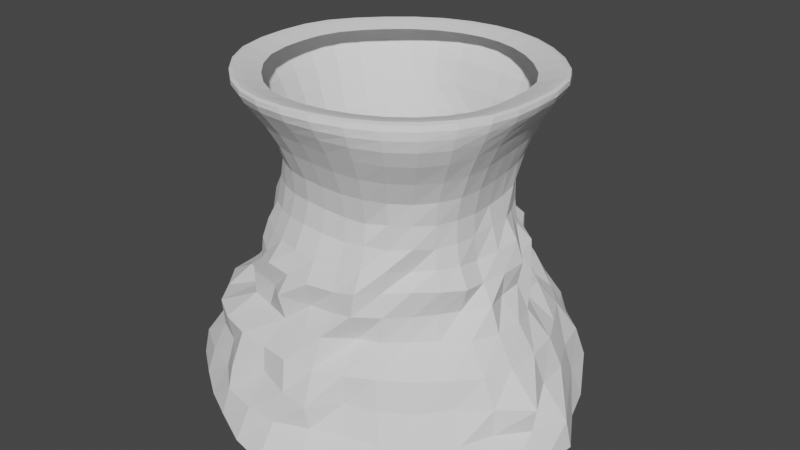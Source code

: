 # Source: Arena_Cliff.blend  (saved by Blender 2.92.15; exported with 4.5.12 LTS)
import bpy
from mathutils import Matrix  # noqa: F401  (used for matrix-valued properties, if any)

bpy.ops.wm.read_factory_settings(use_empty=True)
scene = bpy.context.scene
scene.name = 'Scene'

# ---- collections
col_collection = bpy.data.collections.new('Collection'); scene.collection.children.link(col_collection)

# ---- world
world_world = bpy.data.worlds.new('World'); scene.world = world_world
world_world.use_nodes = True; world_world.node_tree.nodes.clear()
_N = world_world.node_tree.nodes; _L = world_world.node_tree.links
n0 = _N.new('ShaderNodeOutputWorld'); n0.name = 'World Output'; n0.location = (300, 300)
n1 = _N.new('ShaderNodeBackground'); n1.name = 'Background'; n1.location = (10, 300)
n1.inputs[0].default_value = (0.05088, 0.05088, 0.05088, 1.0)
_L.new(n1.outputs[0], n0.inputs[0])
n0.is_active_output = True
world_world.color = (0.05088, 0.05088, 0.05088)
world_world.use_sun_shadow = False
world_world.sun_shadow_jitter_overblur = 0.0

# ---- meshes
me_circle_002 = bpy.data.meshes.new('Circle.002')
me_circle_002.from_pydata([(-0.2816, 117.9, 254.2), (-49.76, 115.6, 253.2), (-92.38, 91.38, 252.4), (-120.2, 49.59, 252.1), (-127.5, 0.415, 252.8), (-115.7, -46.64, 253.2), (-86.21, -85.64, 253.5), (-47.79, -115.6, 253.9), (0.941, -123.4, 253.5), (51.91, -119.5, 252.0), (95.84, -95.19, 250.6), (120.9, -52.35, 251.9), (122.8, -1.268, 254.0), (115.6, 49.85, 253.6), (93.71, 93.4, 252.0), (49.91, 114.0, 252.8), (0.6935, 104.4, 209.4), (-40.64, 97.55, 210.6), (-77.31, 76.16, 210.9), (-101.1, 39.97, 209.4), (-109.4, -1.032, 208.1), (-98.75, -39.85, 207.1), (-74.22, -71.96, 206.8), (-40.05, -95.08, 208.6), (2.159, -102.7, 209.5), (43.64, -99.55, 209.1), (77.98, -77.68, 207.0), (101.9, -44.72, 208.4), (104.3, -1.959, 209.8), (97.68, 41.3, 209.6), (78.33, 78.48, 208.1), (41.78, 98.48, 207.7), (3.15, 100.3, 164.0), (-36.16, 86.72, 169.5), (-71.46, 67.15, 166.3), (-95.46, 35.57, 169.5), (-105.1, -2.978, 163.0), (-99.27, -41.99, 164.4), (-79.89, -76.25, 161.7), (-44.46, -95.67, 164.5), (0.1745, -102.7, 165.6), (43.96, -99.06, 167.1), (78.92, -79.16, 167.0), (98.06, -43.97, 165.1), (103.5, -1.655, 167.2), (94.67, 39.05, 163.6), (68.93, 71.0, 162.9), (39.54, 100.8, 166.6), (3.145, 119.8, 127.3), (-42.37, 94.64, 122.9), (-82.47, 77.72, 124.9), (-99.02, 39.17, 123.3), (-111.5, -2.525, 124.5), (-108.9, -45.55, 124.6), (-88.95, -88.47, 126.8), (-51.28, -118.3, 126.1), (0.1379, -124.1, 125.4), (46.52, -115.9, 129.0), (82.14, -84.05, 129.9), (112.0, -46.76, 126.9), (117.7, -1.107, 124.6), (104.5, 44.07, 121.1), (79.28, 82.85, 123.5), (44.54, 112.8, 122.8), (0.3467, 120.6, 80.64), (-53.28, 118.0, 82.12), (-91.4, 88.64, 80.64), (-115.4, 46.14, 80.81), (-132.3, -1.787, 83.14), (-119.7, -49.43, 80.86), (-90.33, -87.89, 80.79), (-53.53, -116.6, 81.69), (-1.067, -129.6, 82.12), (43.01, -107.0, 80.5), (81.97, -84.84, 82.2), (121.1, -50.9, 82.49), (135.1, -0.9438, 82.64), (110.1, 46.88, 80.45), (85.93, 86.46, 80.25), (45.93, 122.3, 82.53), (-3.724, 146.8, 32.11), (-64.0, 146.2, 31.6), (-115.0, 114.4, 32.04), (-144.3, 58.43, 31.43), (-166.4, -2.656, 31.81), (-160.1, -67.19, 32.45), (-120.8, -113.8, 33.64), (-67.07, -154.9, 30.0), (-2.646, -155.7, 30.98), (50.41, -134.7, 31.9), (108.2, -104.9, 31.16), (154.3, -60.73, 32.05), (164.1, -1.258, 32.28), (146.6, 61.03, 32.82), (108.4, 112.1, 33.07), (65.13, 159.4, 30.38), (0.01552, 182.3, -17.62), (-72.27, 174.3, -19.67), (-135.6, 131.7, -19.58), (-168.2, 69.79, -15.17), (-191.7, 0.13, -20.49), (-173.5, -71.29, -16.28), (-132.3, -130.0, -18.03), (-72.56, -166.2, -18.32), (-1.861, -189.9, -21.91), (69.62, -171.6, -20.21), (129.7, -130.1, -20.33), (178.4, -73.67, -18.83), (196.1, -1.419, -21.23), (164.1, 66.98, -17.68), (127.8, 128.9, -20.5), (69.38, 176.2, -21.81), (2.927, 141.0, 288.3), (0.9394, 136.1, 277.2), (-53.28, 128.0, 276.7), (-51.77, 129.4, 288.1), (-100.0, 98.45, 276.4), (-99.37, 96.75, 288.0), (-132.3, 53.57, 276.4), (-134.1, 52.38, 288.2), (-142.6, 0.7869, 276.9), (-144.9, 2.14, 288.3), (-132.2, -53.82, 277.0), (-136.6, -55.04, 288.5), (-99.72, -99.75, 277.3), (-102.2, -103.1, 288.4), (-54.61, -131.1, 277.2), (-55.89, -134.5, 288.4), (-1.065, -139.2, 276.9), (-3.621, -141.2, 288.2), (54.74, -130.4, 276.4), (52.42, -129.7, 288.0), (103.2, -101.7, 275.9), (102.3, -99.4, 288.1), (133.0, -55.05, 276.4), (134.8, -52.72, 288.3), (139.3, -0.0899, 277.2), (141.6, 0.7252, 288.2), (131.2, 55.18, 276.9), (134.9, 55.55, 288.5), (101.5, 101.4, 276.7), (100.7, 101.9, 288.7), (54.14, 128.5, 277.0), (52.95, 131.8, 288.6), (3.122, 132.1, 288.6), (-47.95, 120.8, 288.4), (-92.52, 89.81, 288.3), (-125.3, 48.54, 288.6), (-135.4, 2.323, 288.6), (-128.0, -51.4, 288.8), (-95.47, -96.58, 288.7), (-52.29, -125.9, 288.7), (-3.938, -131.9, 288.4), (48.37, -120.7, 288.4), (95.18, -92.24, 288.5), (126.0, -48.66, 288.7), (132.1, 0.8029, 288.5), (126.3, 51.78, 288.9), (93.63, 95.05, 289.0), (49.03, 123.3, 288.9), (2.656, 114.9, 284.1), (-41.8, 105.1, 284.0), (-80.6, 78.16, 284.0), (-109.1, 42.21, 284.0), (-117.8, 2.002, 284.0), (-111.3, -44.71, 284.0), (-83.07, -84.01, 284.0), (-45.52, -109.5, 284.0), (-3.476, -114.8, 284.0), (42.04, -105.1, 284.0), (82.74, -80.28, 284.0), (109.5, -42.34, 284.0), (114.9, 0.6707, 284.0), (109.7, 44.98, 284.1), (81.37, 82.66, 284.4), (42.6, 107.2, 284.3), (-25.43, 118.4, 253.9), (-72.41, 106.4, 252.7), (-108.7, 72.02, 252.1), (-126.4, 25.32, 252.4), (-124.0, -23.93, 253.1), (-102.6, -66.99, 253.3), (-68.16, -102.8, 253.7), (-24.38, -121.7, 253.8), (26.71, -123.2, 252.9), (75.47, -110.2, 251.1), (111.4, -75.47, 250.9), (123.8, -27.24, 253.1), (120.2, 24.59, 254.2), (107.3, 73.67, 252.7), (73.77, 106.7, 252.1), (24.96, 116.9, 253.7), (-20.2, 102.5, 209.9), (-60.01, 88.87, 210.9), (-90.48, 59.0, 209.4), (-107.4, 19.54, 208.6), (-106.7, -21.17, 208.2), (-88.19, -57.09, 207.5), (-58.37, -85.21, 207.7), (-19.51, -100.6, 209.4), (23.23, -102.8, 209.2), (61.97, -90.65, 208.0), (92.86, -62.91, 208.3), (105.1, -23.99, 209.2), (101.9, 19.94, 209.8), (90.79, 61.87, 209.9), (62.05, 91.45, 209.0), (21.44, 103.2, 208.7), (86.32, 86.21, 231.6), (45.85, 105.5, 231.9), (-43.25, -104.6, 233.0), (1.705, -112.4, 233.4), (-0.1879, 110.0, 233.1), (-45.6, 107.0, 233.4), (47.52, -108.9, 231.7), (-84.84, 84.01, 232.8), (86.45, -85.89, 230.1), (-110.4, 45.0, 232.0), (110.8, -48.32, 231.4), (-117.5, -0.1102, 231.9), (112.6, -1.737, 233.8), (-106.0, -42.54, 231.7), (105.7, 45.46, 233.4), (-78.65, -77.31, 231.8), (-15.88, 94.28, 166.7), (-52.21, 75.09, 164.2), (-80.87, 51.32, 163.8), (-103.3, 16.11, 167.6), (-109.8, -22.93, 167.8), (-94.72, -62.74, 166.4), (-62.44, -87.51, 162.6), (-22.37, -101.5, 166.4), (22.92, -99.7, 163.4), (60.91, -88.55, 164.1), (89.05, -61.57, 163.9), (100.7, -23.31, 164.9), (102.7, 19.97, 165.8), (86.48, 57.13, 165.7), (55.39, 87.11, 164.5), (22.17, 103.8, 164.8), (-108.0, -2.216, 187.0), (-98.54, -40.48, 186.2), (99.34, -1.843, 185.0), (95.6, 39.51, 188.0), (-76.59, -73.59, 185.5), (71.33, 72.6, 185.1), (-41.18, -91.69, 185.7), (39.44, 95.66, 185.1), (1.5, -99.38, 187.5), (1.775, 101.5, 187.4), (-36.03, 88.32, 187.8), (40.45, -93.48, 184.0), (-71.27, 68.64, 186.6), (76.75, -77.04, 187.2), (-93.68, 35.5, 185.5), (97.14, -43.57, 186.4), (-19.9, 103.2, 122.5), (-65.06, 89.47, 125.5), (-95.49, 61.75, 126.0), (-108.2, 18.37, 123.7), (-114.2, -24.27, 125.9), (-97.58, -66.14, 124.2), (-71.79, -100.7, 123.6), (-26.97, -119.4, 123.1), (23.97, -116.2, 123.4), (60.47, -97.43, 127.1), (99.76, -66.13, 129.0), (112.7, -24.47, 124.6), (119.8, 23.68, 126.3), (99.85, 66.98, 125.1), (66.01, 105.0, 126.7), (25.51, 116.7, 123.4), (44.99, -105.5, 146.2), (74.55, -77.0, 143.7), (-73.66, 69.7, 144.0), (-97.84, 37.3, 147.5), (102.3, -44.94, 145.5), (-110.0, -3.039, 144.4), (110.0, -1.354, 145.0), (-105.3, -45.01, 146.6), (100.6, 41.91, 142.7), (-85.93, -82.93, 144.8), (73.09, 75.76, 142.6), (-47.99, -104.6, 143.4), (41.05, 102.9, 140.8), (-1.02, -112.3, 144.1), (3.79, 109.2, 145.9), (-35.95, 88.13, 145.0), (-24.79, 119.8, 81.23), (-80.25, 111.0, 83.09), (-108.5, 70.91, 81.06), (-126.7, 23.97, 81.8), (-126.3, -25.89, 81.25), (-117.7, -79.01, 84.34), (-77.57, -110.8, 82.98), (-26.53, -124.8, 81.64), (20.55, -130.7, 84.27), (64.22, -102.8, 83.04), (99.44, -66.72, 81.01), (132.4, -27.14, 82.48), (126.5, 25.03, 81.57), (106.9, 70.97, 81.86), (74.61, 114.4, 83.58), (25.2, 120.0, 81.0), (81.61, 83.88, 102.6), (44.77, 119.0, 104.8), (-48.82, -113.8, 102.3), (-2.069, -117.2, 100.9), (-1.746, 120.9, 104.7), (-43.98, 105.1, 102.8), (44.32, -118.0, 107.7), (-77.87, 76.98, 100.1), (80.69, -80.79, 104.4), (-104.8, 41.96, 102.0), (103.7, -44.5, 102.2), (-126.4, -2.052, 106.9), (115.9, -0.9068, 102.8), (-107.4, -45.38, 101.9), (114.8, 47.31, 103.4), (-91.5, -89.09, 105.0), (-35.89, 155.1, 30.46), (-96.47, 134.9, 31.82), (-147.9, 96.58, 29.11), (-158.4, 28.8, 31.43), (-173.1, -36.53, 31.36), (-143.1, -92.66, 33.45), (-94.28, -127.5, 33.61), (-36.43, -144.8, 32.73), (26.46, -159.3, 29.37), (78.68, -125.2, 30.67), (128.7, -81.35, 32.52), (180.5, -35.87, 29.67), (161.8, 30.58, 32.64), (138.0, 94.57, 31.16), (90.11, 143.2, 30.97), (31.21, 160.0, 30.44), (152.8, -1.142, 57.19), (135.3, 57.63, 57.24), (-159.2, -63.96, 58.02), (-124.1, -113.7, 58.24), (100.1, 107.5, 57.74), (-67.83, -139.6, 57.81), (52.49, 141.9, 57.65), (-8.333, -146.7, 57.43), (-6.957, 148.4, 57.35), (-66.78, 139.0, 56.88), (46.88, -133.1, 57.47), (-115.8, 109.1, 56.71), (98.57, -102.4, 57.88), (-142.0, 55.64, 55.52), (140.5, -58.79, 56.99), (-167.7, -2.552, 57.87), (-36.17, 179.0, -17.79), (-108.2, 161.8, -22.44), (-159.9, 105.3, -19.98), (-194.5, 39.89, -21.59), (-190.4, -38.72, -20.73), (-162.9, -106.9, -19.64), (-102.0, -151.1, -17.76), (-36.1, -182.9, -20.84), (36.27, -181.1, -19.26), (93.31, -146.0, -16.99), (158.7, -103.5, -20.38), (192.9, -39.14, -20.0), (175.4, 33.92, -17.03), (145.4, 96.8, -17.99), (95.1, 148.8, -18.12), (35.0, 187.6, -21.5), (-122.3, 118.3, 8.022), (-166.1, 67.95, 4.279), (119.2, -117.1, 4.434), (155.8, -63.71, 8.139), (-171.9, -1.545, 8.236), (190.1, -1.414, 3.538), (-174.0, -71.9, 6.183), (154.2, 63.12, 8.325), (-128.1, -123.8, 7.408), (116.9, 117.3, 7.522), (-70.76, -157.9, 4.919), (69.49, 169.4, 3.017), (-4.244, -167.4, 5.647), (0.1653, 166.3, 5.602), (-73.33, 165.0, 4.003), (58.88, -143.6, 7.931), (-52.95, 130.1, 283.8), (-24.46, 137.9, 288.2), (2.029, 140.6, 284.0), (-26.53, 134.4, 277.0), (-100.6, 98.43, 283.6), (-76.81, 115.3, 288.0), (-78.02, 115.7, 276.5), (-134.5, 53.41, 283.7), (-119.2, 75.42, 288.1), (-118.6, 77.39, 276.3), (-145.4, 1.451, 284.0), (-142.2, 28.25, 288.3), (-140.1, 27.86, 276.6), (-136.1, -55.19, 284.0), (-143.6, -26.47, 288.4), (-140.2, -26.97, 277.0), (-102.4, -102.9, 284.1), (-122.0, -80.8, 288.5), (-118.2, -78.21, 277.1), (-55.95, -134.4, 284.1), (-79.86, -121.6, 288.4), (-78.38, -118.0, 277.3), (-2.47, -141.9, 283.9), (-30.48, -140.7, 288.3), (-28.6, -137.8, 277.1), (53.93, -131.2, 283.6), (24.46, -137.6, 288.1), (27.1, -137.0, 276.7), (103.5, -101.2, 283.5), (78.76, -116.9, 288.1), (80.61, -118.6, 276.1), (135.2, -54.23, 283.8), (121.7, -77.51, 288.2), (121.0, -80.08, 276.0), (142.3, 0.4049, 284.0), (140.5, -26.49, 288.3), (138.4, -28.07, 276.9), (134.7, 55.94, 284.0), (140.7, 28.51, 288.3), (137.4, 28.02, 277.1), (102.0, 102.6, 284.1), (120.9, 80.36, 288.6), (119.1, 80.17, 276.8), (54.04, 131.7, 284.2), (77.41, 119.2, 288.6), (79.23, 117.6, 276.8), (28.45, 139.0, 288.4), (27.92, 134.3, 277.2), (0.1282, 127.5, 268.2), (52.77, 122.2, 267.3), (-52.31, 122.9, 267.2), (-97.45, 96.21, 266.5), (-127.6, 52.42, 266.4), (-136.4, 0.5633, 267.2), (-125.0, -50.73, 267.6), (-93.88, -93.68, 268.0), (-51.79, -124.8, 267.9), (0.05801, -132.8, 267.5), (54.29, -126.8, 266.5), (101.2, -100.3, 265.5), (128.3, -54.59, 266.4), (132.3, -0.6813, 267.9), (124.5, 53.16, 267.5), (98.82, 98.47, 266.6), (-22.38, 129.0, 288.5), (-71.38, 107.3, 288.3), (-111.2, 69.86, 288.4), (-132.8, 26.41, 288.6), (-134.4, -24.47, 288.7), (-114.2, -75.64, 288.8), (-74.57, -113.9, 288.7), (-28.79, -131.5, 288.6), (22.21, -128.3, 288.4), (73.05, -108.7, 288.4), (113.6, -71.76, 288.6), (131.1, -24.38, 288.5), (131.5, 26.61, 288.6), (112.9, 74.91, 289.0), (71.71, 111.4, 289.0), (26.58, 130.2, 288.7), (50.63, -126.2, 289.3), (99.52, -96.46, 289.5), (97.92, 99.35, 290.0), (51.3, 128.8, 289.8), (-96.69, 93.91, 289.2), (-130.9, 50.78, 289.5), (-54.62, -131.6, 289.6), (-4.027, -137.8, 289.4), (3.227, 138.0, 289.5), (-50.14, 126.2, 289.3), (138.1, 0.83, 289.4), (131.9, 54.13, 289.8), (-133.7, -53.72, 289.8), (-99.74, -100.9, 289.7), (131.7, -50.92, 289.6), (-141.4, 2.389, 289.6), (-19.54, 112.3, 284.1), (-62.2, 93.38, 284.0), (-96.86, 60.78, 284.0), (-115.6, 22.95, 284.0), (-116.9, -21.29, 284.0), (-99.34, -65.79, 284.0), (-64.9, -99.04, 284.0), (-25.09, -114.5, 284.0), (19.28, -111.7, 284.0), (63.5, -94.61, 284.0), (98.7, -62.44, 284.0), (114.0, -21.22, 284.0), (114.4, 23.1, 284.1), (98.09, 65.11, 284.3), (62.32, 96.9, 284.4), (23.07, 113.2, 284.2), (-86.95, 84.36, 286.4), (-117.7, 45.58, 286.5), (89.36, -86.65, 286.5), (118.3, -45.7, 286.6), (-127.1, 2.173, 286.6), (124.1, 0.7411, 286.5), (-120.2, -48.27, 286.7), (118.5, 48.6, 286.8), (-89.67, -90.7, 286.6), (87.9, 89.26, 286.9), (-49.12, -118.3, 286.6), (46.02, 115.8, 286.8), (-3.722, -123.9, 286.5), (2.904, 124.0, 286.6), (-45.08, 113.5, 286.4), (45.41, -113.4, 286.4), (-26.51, 127.1, 267.8), (67.95, 98.55, 231.5), (-21.59, -110.5, 233.5), (-23.24, 110.1, 233.4), (22.92, 108.8, 232.6), (25.07, -112.5, 232.7), (-66.47, 98.1, 233.2), (68.22, -99.75, 230.6), (-99.73, 65.88, 232.4), (101.3, -68.58, 230.4), (-116.3, 22.63, 231.9), (113.8, -25.62, 232.7), (-114.0, -22.15, 231.8), (110.0, 22.09, 234.0), (-93.75, -60.68, 231.7), (98.47, 67.72, 232.4), (-62.04, -92.78, 232.4), (-103.5, -21.16, 184.4), (98.06, 19.06, 185.8), (-88.72, -58.17, 185.2), (85.88, 57.33, 186.6), (-59.93, -84.56, 185.6), (57.4, 87.39, 187.2), (-19.59, -97.78, 188.1), (-17.32, 95.14, 186.4), (21.34, 102.3, 187.7), (22.83, -98.1, 186.0), (-55.93, 80.92, 189.3), (60.6, -88.83, 187.7), (-84.81, 54.23, 188.0), (89.35, -61.18, 185.5), (-104.2, 17.2, 188.2), (100.0, -23.0, 185.2), (64.11, -96.18, 148.4), (-85.54, 54.1, 143.0), (92.36, -63.54, 146.5), (-107.5, 17.29, 148.6), (103.4, -23.15, 142.1), (-111.3, -23.62, 146.1), (113.4, 22.09, 147.2), (-97.27, -65.11, 145.1), (87.13, 59.0, 141.9), (-67.35, -94.7, 143.0), (58.48, 90.88, 141.1), (-24.31, -111.6, 144.7), (-15.83, 100.6, 147.0), (22.17, 113.8, 146.5), (23.67, -110.3, 144.6), (-60.05, 83.3, 148.3), (65.66, 104.6, 104.0), (-29.28, -130.1, 106.5), (-23.64, 115.6, 104.5), (24.38, 124.5, 104.9), (23.35, -116.9, 103.1), (-62.2, 89.47, 100.2), (64.54, -100.1, 106.0), (-100.9, 66.01, 104.3), (93.68, -63.39, 104.0), (-117.2, 21.58, 106.1), (123.5, -26.4, 107.1), (-112.9, -23.8, 102.6), (115.4, 23.36, 103.2), (-105.9, -69.03, 104.6), (97.51, 66.9, 103.1), (-77.07, -112.4, 107.9), (148.9, 29.65, 57.55), (-141.2, -88.85, 57.47), (120.8, 84.51, 57.74), (-98.12, -130.3, 58.25), (78.55, 129.2, 58.03), (-37.03, -142.5, 57.04), (-36.99, 141.8, 56.41), (23.59, 145.5, 57.1), (19.65, -140.7, 57.07), (-92.35, 125.9, 56.57), (72.69, -119.3, 57.68), (-131.1, 83.96, 56.05), (120.4, -80.81, 57.04), (-152.5, 27.07, 55.92), (150.3, -31.42, 56.95), (-162.7, -33.01, 57.31), (-144.1, 94.1, 7.681), (141.8, -91.28, 5.961), (-173.2, 33.24, 5.67), (176.9, -35.6, 6.674), (-184.4, -37.85, 5.347), (170.3, 32.68, 6.742), (-160.2, -102.9, 5.276), (146.2, 98.74, 4.657), (-95.69, -135.9, 8.75), (96.63, 148.0, 4.484), (-36.73, -165.3, 4.803), (-37.32, 169.2, 4.038), (32.16, 162.1, 6.483), (29.1, -156.7, 7.819), (-103.8, 149.1, 4.239), (89.55, -135.6, 5.167), (-111.4, -73.33, 267.8), (-26.76, -131.2, 267.8), (27.43, -131.7, 267.1), (79.46, -116.3, 265.8), (117.8, -79.2, 265.7), (132.4, -28.06, 267.3), (130.0, 26.65, 267.9), (-133.3, -25.76, 267.5), (77.58, 113.2, 266.8), (-74.08, -111.6, 268.0), (114.4, 77.82, 267.0), (-76.26, 112.3, 266.8), (-114.9, 75.86, 266.4), (26.71, 126.3, 267.9), (-134.6, 26.98, 266.8), (-25.66, 138.0, 283.9), (-78.06, 116.6, 283.7), (-120.0, 77.03, 283.6), (-142.7, 28.3, 283.8), (-143.6, -27.08, 284.0), (-121.8, -80.66, 284.1), (-80.2, -121.3, 284.1), (-29.93, -140.9, 284.0), (25.9, -138.8, 283.8), (80.21, -118.7, 283.5), (122.3, -79.3, 283.6), (141.1, -27.43, 283.9), (140.9, 28.62, 284.0), (121.3, 80.99, 284.1), (78.99, 119.6, 284.2), (28.5, 138.6, 284.1), (76.41, -113.6, 289.4), (75.03, 116.4, 289.9), (-116.2, 73.07, 289.3), (-30.03, -137.4, 289.5), (-23.43, 134.8, 289.4), (137.5, 27.82, 289.6), (27.79, 136.0, 289.7), (-119.3, -79.02, 289.7), (118.7, -75.06, 289.6), (-138.8, 27.6, 289.6), (23.31, -134.1, 289.3), (118.0, 78.31, 290.0), (-74.61, 112.2, 289.2), (-77.91, -119.0, 289.7), (137.1, -25.52, 289.5), (-140.4, -25.6, 289.7), (-104.5, 65.61, 286.5), (106.6, -67.4, 286.6), (-124.8, 24.79, 286.6), (123.1, -22.9, 286.5), (-126.2, -22.98, 286.6), (123.5, 24.97, 286.6), (-107.3, -71.04, 286.7), (106.0, 70.33, 286.9), (-70.05, -106.9, 286.6), (67.32, 104.6, 286.9), (-27.06, -123.6, 286.5), (-21.05, 121.2, 286.5), (24.94, 122.3, 286.7), (20.84, -120.5, 286.4), (-67.09, 100.8, 286.4), (68.59, -102.1, 286.5)], [], [(114, 387, 512, 434), (387, 113, 432, 512), (512, 432, 0, 176), (434, 512, 176, 1), (15, 190, 513, 209), (190, 14, 208, 513), (513, 208, 30, 206), (209, 513, 206, 31), (8, 183, 514, 211), (183, 7, 210, 514), (514, 210, 23, 199), (211, 514, 199, 24), (1, 176, 515, 213), (176, 0, 212, 515), (515, 212, 16, 192), (213, 515, 192, 17), (0, 191, 516, 212), (191, 15, 209, 516), (516, 209, 31, 207), (212, 516, 207, 16), (9, 184, 517, 214), (184, 8, 211, 517), (517, 211, 24, 200), (214, 517, 200, 25), (2, 177, 518, 215), (177, 1, 213, 518), (518, 213, 17, 193), (215, 518, 193, 18), (10, 185, 519, 216), (185, 9, 214, 519), (519, 214, 25, 201), (216, 519, 201, 26), (3, 178, 520, 217), (178, 2, 215, 520), (520, 215, 18, 194), (217, 520, 194, 19), (11, 186, 521, 218), (186, 10, 216, 521), (521, 216, 26, 202), (218, 521, 202, 27), (4, 179, 522, 219), (179, 3, 217, 522), (522, 217, 19, 195), (219, 522, 195, 20), (12, 187, 523, 220), (187, 11, 218, 523), (523, 218, 27, 203), (220, 523, 203, 28), (5, 180, 524, 221), (180, 4, 219, 524), (524, 219, 20, 196), (221, 524, 196, 21), (13, 188, 525, 222), (188, 12, 220, 525), (525, 220, 28, 204), (222, 525, 204, 29), (6, 181, 526, 223), (181, 5, 221, 526), (526, 221, 21, 197), (223, 526, 197, 22), (14, 189, 527, 208), (189, 13, 222, 527), (527, 222, 29, 205), (208, 527, 205, 30), (7, 182, 528, 210), (182, 6, 223, 528), (528, 223, 22, 198), (210, 528, 198, 23), (21, 196, 529, 241), (196, 20, 240, 529), (529, 240, 36, 228), (241, 529, 228, 37), (29, 204, 530, 243), (204, 28, 242, 530), (530, 242, 44, 236), (243, 530, 236, 45), (22, 197, 531, 244), (197, 21, 241, 531), (531, 241, 37, 229), (244, 531, 229, 38), (30, 205, 532, 245), (205, 29, 243, 532), (532, 243, 45, 237), (245, 532, 237, 46), (23, 198, 533, 246), (198, 22, 244, 533), (533, 244, 38, 230), (246, 533, 230, 39), (31, 206, 534, 247), (206, 30, 245, 534), (534, 245, 46, 238), (247, 534, 238, 47), (24, 199, 535, 248), (199, 23, 246, 535), (535, 246, 39, 231), (248, 535, 231, 40), (17, 192, 536, 250), (192, 16, 249, 536), (536, 249, 32, 224), (250, 536, 224, 33), (16, 207, 537, 249), (207, 31, 247, 537), (537, 247, 47, 239), (249, 537, 239, 32), (25, 200, 538, 251), (200, 24, 248, 538), (538, 248, 40, 232), (251, 538, 232, 41), (18, 193, 539, 252), (193, 17, 250, 539), (539, 250, 33, 225), (252, 539, 225, 34), (26, 201, 540, 253), (201, 25, 251, 540), (540, 251, 41, 233), (253, 540, 233, 42), (19, 194, 541, 254), (194, 18, 252, 541), (541, 252, 34, 226), (254, 541, 226, 35), (27, 202, 542, 255), (202, 26, 253, 542), (542, 253, 42, 234), (255, 542, 234, 43), (20, 195, 543, 240), (195, 19, 254, 543), (543, 254, 35, 227), (240, 543, 227, 36), (28, 203, 544, 242), (203, 27, 255, 544), (544, 255, 43, 235), (242, 544, 235, 44), (42, 233, 545, 273), (233, 41, 272, 545), (545, 272, 57, 265), (273, 545, 265, 58), (35, 226, 546, 275), (226, 34, 274, 546), (546, 274, 50, 258), (275, 546, 258, 51), (43, 234, 547, 276), (234, 42, 273, 547), (547, 273, 58, 266), (276, 547, 266, 59), (36, 227, 548, 277), (227, 35, 275, 548), (548, 275, 51, 259), (277, 548, 259, 52), (44, 235, 549, 278), (235, 43, 276, 549), (549, 276, 59, 267), (278, 549, 267, 60), (37, 228, 550, 279), (228, 36, 277, 550), (550, 277, 52, 260), (279, 550, 260, 53), (45, 236, 551, 280), (236, 44, 278, 551), (551, 278, 60, 268), (280, 551, 268, 61), (38, 229, 552, 281), (229, 37, 279, 552), (552, 279, 53, 261), (281, 552, 261, 54), (46, 237, 553, 282), (237, 45, 280, 553), (553, 280, 61, 269), (282, 553, 269, 62), (39, 230, 554, 283), (230, 38, 281, 554), (554, 281, 54, 262), (283, 554, 262, 55), (47, 238, 555, 284), (238, 46, 282, 555), (555, 282, 62, 270), (284, 555, 270, 63), (40, 231, 556, 285), (231, 39, 283, 556), (556, 283, 55, 263), (285, 556, 263, 56), (33, 224, 557, 287), (224, 32, 286, 557), (557, 286, 48, 256), (287, 557, 256, 49), (32, 239, 558, 286), (239, 47, 284, 558), (558, 284, 63, 271), (286, 558, 271, 48), (41, 232, 559, 272), (232, 40, 285, 559), (559, 285, 56, 264), (272, 559, 264, 57), (34, 225, 560, 274), (225, 33, 287, 560), (560, 287, 49, 257), (274, 560, 257, 50), (63, 270, 561, 305), (270, 62, 304, 561), (561, 304, 78, 302), (305, 561, 302, 79), (56, 263, 562, 307), (263, 55, 306, 562), (562, 306, 71, 295), (307, 562, 295, 72), (49, 256, 563, 309), (256, 48, 308, 563), (563, 308, 64, 288), (309, 563, 288, 65), (48, 271, 564, 308), (271, 63, 305, 564), (564, 305, 79, 303), (308, 564, 303, 64), (57, 264, 565, 310), (264, 56, 307, 565), (565, 307, 72, 296), (310, 565, 296, 73), (50, 257, 566, 311), (257, 49, 309, 566), (566, 309, 65, 289), (311, 566, 289, 66), (58, 265, 567, 312), (265, 57, 310, 567), (567, 310, 73, 297), (312, 567, 297, 74), (51, 258, 568, 313), (258, 50, 311, 568), (568, 311, 66, 290), (313, 568, 290, 67), (59, 266, 569, 314), (266, 58, 312, 569), (569, 312, 74, 298), (314, 569, 298, 75), (52, 259, 570, 315), (259, 51, 313, 570), (570, 313, 67, 291), (315, 570, 291, 68), (60, 267, 571, 316), (267, 59, 314, 571), (571, 314, 75, 299), (316, 571, 299, 76), (53, 260, 572, 317), (260, 52, 315, 572), (572, 315, 68, 292), (317, 572, 292, 69), (61, 268, 573, 318), (268, 60, 316, 573), (573, 316, 76, 300), (318, 573, 300, 77), (54, 261, 574, 319), (261, 53, 317, 574), (574, 317, 69, 293), (319, 574, 293, 70), (62, 269, 575, 304), (269, 61, 318, 575), (575, 318, 77, 301), (304, 575, 301, 78), (55, 262, 576, 306), (262, 54, 319, 576), (576, 319, 70, 294), (306, 576, 294, 71), (77, 300, 577, 337), (300, 76, 336, 577), (577, 336, 92, 332), (337, 577, 332, 93), (70, 293, 578, 339), (293, 69, 338, 578), (578, 338, 85, 325), (339, 578, 325, 86), (78, 301, 579, 340), (301, 77, 337, 579), (579, 337, 93, 333), (340, 579, 333, 94), (71, 294, 580, 341), (294, 70, 339, 580), (580, 339, 86, 326), (341, 580, 326, 87), (79, 302, 581, 342), (302, 78, 340, 581), (581, 340, 94, 334), (342, 581, 334, 95), (72, 295, 582, 343), (295, 71, 341, 582), (582, 341, 87, 327), (343, 582, 327, 88), (65, 288, 583, 345), (288, 64, 344, 583), (583, 344, 80, 320), (345, 583, 320, 81), (64, 303, 584, 344), (303, 79, 342, 584), (584, 342, 95, 335), (344, 584, 335, 80), (73, 296, 585, 346), (296, 72, 343, 585), (585, 343, 88, 328), (346, 585, 328, 89), (66, 289, 586, 347), (289, 65, 345, 586), (586, 345, 81, 321), (347, 586, 321, 82), (74, 297, 587, 348), (297, 73, 346, 587), (587, 346, 89, 329), (348, 587, 329, 90), (67, 290, 588, 349), (290, 66, 347, 588), (588, 347, 82, 322), (349, 588, 322, 83), (75, 298, 589, 350), (298, 74, 348, 589), (589, 348, 90, 330), (350, 589, 330, 91), (68, 291, 590, 351), (291, 67, 349, 590), (590, 349, 83, 323), (351, 590, 323, 84), (76, 299, 591, 336), (299, 75, 350, 591), (591, 350, 91, 331), (336, 591, 331, 92), (69, 292, 592, 338), (292, 68, 351, 592), (592, 351, 84, 324), (338, 592, 324, 85), (83, 322, 593, 369), (322, 82, 368, 593), (593, 368, 98, 354), (369, 593, 354, 99), (91, 330, 594, 371), (330, 90, 370, 594), (594, 370, 106, 362), (371, 594, 362, 107), (84, 323, 595, 372), (323, 83, 369, 595), (595, 369, 99, 355), (372, 595, 355, 100), (92, 331, 596, 373), (331, 91, 371, 596), (596, 371, 107, 363), (373, 596, 363, 108), (85, 324, 597, 374), (324, 84, 372, 597), (597, 372, 100, 356), (374, 597, 356, 101), (93, 332, 598, 375), (332, 92, 373, 598), (598, 373, 108, 364), (375, 598, 364, 109), (86, 325, 599, 376), (325, 85, 374, 599), (599, 374, 101, 357), (376, 599, 357, 102), (94, 333, 600, 377), (333, 93, 375, 600), (600, 375, 109, 365), (377, 600, 365, 110), (87, 326, 601, 378), (326, 86, 376, 601), (601, 376, 102, 358), (378, 601, 358, 103), (95, 334, 602, 379), (334, 94, 377, 602), (602, 377, 110, 366), (379, 602, 366, 111), (88, 327, 603, 380), (327, 87, 378, 603), (603, 378, 103, 359), (380, 603, 359, 104), (81, 320, 604, 382), (320, 80, 381, 604), (604, 381, 96, 352), (382, 604, 352, 97), (80, 335, 605, 381), (335, 95, 379, 605), (605, 379, 111, 367), (381, 605, 367, 96), (89, 328, 606, 383), (328, 88, 380, 606), (606, 380, 104, 360), (383, 606, 360, 105), (82, 321, 607, 368), (321, 81, 382, 607), (607, 382, 97, 353), (368, 607, 353, 98), (90, 329, 608, 370), (329, 89, 383, 608), (608, 383, 105, 361), (370, 608, 361, 106), (124, 402, 609, 439), (402, 122, 438, 609), (609, 438, 5, 181), (439, 609, 181, 6), (128, 408, 610, 441), (408, 126, 440, 610), (610, 440, 7, 183), (441, 610, 183, 8), (130, 411, 611, 442), (411, 128, 441, 611), (611, 441, 8, 184), (442, 611, 184, 9), (132, 414, 612, 443), (414, 130, 442, 612), (612, 442, 9, 185), (443, 612, 185, 10), (134, 417, 613, 444), (417, 132, 443, 613), (613, 443, 10, 186), (444, 613, 186, 11), (136, 420, 614, 445), (420, 134, 444, 614), (614, 444, 11, 187), (445, 614, 187, 12), (138, 423, 615, 446), (423, 136, 445, 615), (615, 445, 12, 188), (446, 615, 188, 13), (122, 399, 616, 438), (399, 120, 437, 616), (616, 437, 4, 180), (438, 616, 180, 5), (142, 429, 617, 433), (429, 140, 447, 617), (617, 447, 14, 190), (433, 617, 190, 15), (126, 405, 618, 440), (405, 124, 439, 618), (618, 439, 6, 182), (440, 618, 182, 7), (140, 426, 619, 447), (426, 138, 446, 619), (619, 446, 13, 189), (447, 619, 189, 14), (116, 390, 620, 435), (390, 114, 434, 620), (620, 434, 1, 177), (435, 620, 177, 2), (118, 393, 621, 436), (393, 116, 435, 621), (621, 435, 2, 178), (436, 621, 178, 3), (113, 431, 622, 432), (431, 142, 433, 622), (622, 433, 15, 191), (432, 622, 191, 0), (120, 396, 623, 437), (396, 118, 436, 623), (623, 436, 3, 179), (437, 623, 179, 4), (115, 385, 624, 384), (385, 112, 386, 624), (624, 386, 113, 387), (384, 624, 387, 114), (117, 389, 625, 388), (389, 115, 384, 625), (625, 384, 114, 390), (388, 625, 390, 116), (119, 392, 626, 391), (392, 117, 388, 626), (626, 388, 116, 393), (391, 626, 393, 118), (121, 395, 627, 394), (395, 119, 391, 627), (627, 391, 118, 396), (394, 627, 396, 120), (123, 398, 628, 397), (398, 121, 394, 628), (628, 394, 120, 399), (397, 628, 399, 122), (125, 401, 629, 400), (401, 123, 397, 629), (629, 397, 122, 402), (400, 629, 402, 124), (127, 404, 630, 403), (404, 125, 400, 630), (630, 400, 124, 405), (403, 630, 405, 126), (129, 407, 631, 406), (407, 127, 403, 631), (631, 403, 126, 408), (406, 631, 408, 128), (131, 410, 632, 409), (410, 129, 406, 632), (632, 406, 128, 411), (409, 632, 411, 130), (133, 413, 633, 412), (413, 131, 409, 633), (633, 409, 130, 414), (412, 633, 414, 132), (135, 416, 634, 415), (416, 133, 412, 634), (634, 412, 132, 417), (415, 634, 417, 134), (137, 419, 635, 418), (419, 135, 415, 635), (635, 415, 134, 420), (418, 635, 420, 136), (139, 422, 636, 421), (422, 137, 418, 636), (636, 418, 136, 423), (421, 636, 423, 138), (141, 425, 637, 424), (425, 139, 421, 637), (637, 421, 138, 426), (424, 637, 426, 140), (143, 428, 638, 427), (428, 141, 424, 638), (638, 424, 140, 429), (427, 638, 429, 142), (112, 430, 639, 386), (430, 143, 427, 639), (639, 427, 142, 431), (386, 639, 431, 113), (131, 413, 640, 464), (413, 133, 465, 640), (640, 465, 154, 457), (464, 640, 457, 153), (141, 428, 641, 466), (428, 143, 467, 641), (641, 467, 159, 462), (466, 641, 462, 158), (117, 392, 642, 468), (392, 119, 469, 642), (642, 469, 147, 450), (468, 642, 450, 146), (127, 407, 643, 470), (407, 129, 471, 643), (643, 471, 152, 455), (470, 643, 455, 151), (112, 385, 644, 472), (385, 115, 473, 644), (644, 473, 145, 448), (472, 644, 448, 144), (137, 422, 645, 474), (422, 139, 475, 645), (645, 475, 157, 460), (474, 645, 460, 156), (143, 430, 646, 467), (430, 112, 472, 646), (646, 472, 144, 463), (467, 646, 463, 159), (123, 401, 647, 476), (401, 125, 477, 647), (647, 477, 150, 453), (476, 647, 453, 149), (133, 416, 648, 465), (416, 135, 478, 648), (648, 478, 155, 458), (465, 648, 458, 154), (119, 395, 649, 469), (395, 121, 479, 649), (649, 479, 148, 451), (469, 649, 451, 147), (129, 410, 650, 471), (410, 131, 464, 650), (650, 464, 153, 456), (471, 650, 456, 152), (139, 425, 651, 475), (425, 141, 466, 651), (651, 466, 158, 461), (475, 651, 461, 157), (115, 389, 652, 473), (389, 117, 468, 652), (652, 468, 146, 449), (473, 652, 449, 145), (125, 404, 653, 477), (404, 127, 470, 653), (653, 470, 151, 454), (477, 653, 454, 150), (135, 419, 654, 478), (419, 137, 474, 654), (654, 474, 156, 459), (478, 654, 459, 155), (121, 398, 655, 479), (398, 123, 476, 655), (655, 476, 149, 452), (479, 655, 452, 148), (146, 450, 656, 496), (450, 147, 497, 656), (656, 497, 163, 482), (496, 656, 482, 162), (154, 458, 657, 498), (458, 155, 499, 657), (657, 499, 171, 490), (498, 657, 490, 170), (147, 451, 658, 497), (451, 148, 500, 658), (658, 500, 164, 483), (497, 658, 483, 163), (155, 459, 659, 499), (459, 156, 501, 659), (659, 501, 172, 491), (499, 659, 491, 171), (148, 452, 660, 500), (452, 149, 502, 660), (660, 502, 165, 484), (500, 660, 484, 164), (156, 460, 661, 501), (460, 157, 503, 661), (661, 503, 173, 492), (501, 661, 492, 172), (149, 453, 662, 502), (453, 150, 504, 662), (662, 504, 166, 485), (502, 662, 485, 165), (157, 461, 663, 503), (461, 158, 505, 663), (663, 505, 174, 493), (503, 663, 493, 173), (150, 454, 664, 504), (454, 151, 506, 664), (664, 506, 167, 486), (504, 664, 486, 166), (158, 462, 665, 505), (462, 159, 507, 665), (665, 507, 175, 494), (505, 665, 494, 174), (151, 455, 666, 506), (455, 152, 508, 666), (666, 508, 168, 487), (506, 666, 487, 167), (144, 448, 667, 509), (448, 145, 510, 667), (667, 510, 161, 480), (509, 667, 480, 160), (159, 463, 668, 507), (463, 144, 509, 668), (668, 509, 160, 495), (507, 668, 495, 175), (152, 456, 669, 508), (456, 153, 511, 669), (669, 511, 169, 488), (508, 669, 488, 168), (145, 449, 670, 510), (449, 146, 496, 670), (670, 496, 162, 481), (510, 670, 481, 161), (153, 457, 671, 511), (457, 154, 498, 671), (671, 498, 170, 489), (511, 671, 489, 169)])
_uv = me_circle_002.uv_layers.new(name='UVMap')
_uv.uv.foreach_set('vector', [0.6958, 0.7827, 0.6958, 0.8217, 0.6312, 0.8217, 0.6312, 0.7827, 0.6958, 0.8217, 0.6958, 0.8562, 0.6312, 0.8562, 0.6312, 0.8217, 0.6312, 0.8217, 0.6312, 0.8562, 0.5746, 0.8562, 0.5746, 0.8217, 0.6312, 0.7827, 0.6312, 0.8217, 0.5746, 0.8217, 0.5746, 0.7827, 0.5746, 0.9263, 0.5746, 0.9594, 0.5281, 0.9594, 0.5281, 0.9263, 0.5746, 0.9594, 0.5746, 0.9892, 0.5281, 0.9892, 0.5281, 0.9594, 0.5281, 0.9594, 0.5281, 0.9892, 0.4818, 0.9892, 0.4818, 0.9594, 0.5281, 0.9263, 0.5281, 0.9594, 0.4818, 0.9594, 0.4818, 0.9263, 0.5746, 0.3879, 0.5746, 0.4133, 0.5281, 0.4133, 0.5281, 0.3879, 0.5746, 0.4133, 0.5746, 0.4411, 0.5281, 0.4411, 0.5281, 0.4133, 0.5281, 0.4133, 0.5281, 0.4411, 0.4818, 0.4411, 0.4818, 0.4133, 0.5281, 0.3879, 0.5281, 0.4133, 0.4818, 0.4133, 0.4818, 0.3879, 0.5746, 0.7827, 0.5746, 0.8217, 0.5281, 0.8217, 0.5281, 0.7827, 0.5746, 0.8217, 0.5746, 0.8562, 0.5281, 0.8562, 0.5281, 0.8217, 0.5281, 0.8217, 0.5281, 0.8562, 0.4818, 0.8562, 0.4818, 0.8217, 0.5281, 0.7827, 0.5281, 0.8217, 0.4818, 0.8217, 0.4818, 0.7827, 0.5746, 0.8562, 0.5746, 0.8958, 0.5281, 0.8958, 0.5281, 0.8562, 0.5746, 0.8958, 0.5746, 0.9263, 0.5281, 0.9263, 0.5281, 0.8958, 0.5281, 0.8958, 0.5281, 0.9263, 0.4818, 0.9263, 0.4818, 0.8958, 0.5281, 0.8562, 0.5281, 0.8958, 0.4818, 0.8958, 0.4818, 0.8562, 0.5746, 0.3356, 0.5746, 0.3609, 0.5281, 0.3609, 0.5281, 0.3356, 0.5746, 0.3609, 0.5746, 0.3879, 0.5281, 0.3879, 0.5281, 0.3609, 0.5281, 0.3609, 0.5281, 0.3879, 0.4818, 0.3879, 0.4818, 0.3609, 0.5281, 0.3356, 0.5281, 0.3609, 0.4818, 0.3609, 0.4818, 0.3356, 0.5746, 0.7123, 0.5746, 0.7486, 0.5281, 0.7486, 0.5281, 0.7123, 0.5746, 0.7486, 0.5746, 0.7827, 0.5281, 0.7827, 0.5281, 0.7486, 0.5281, 0.7486, 0.5281, 0.7827, 0.4818, 0.7827, 0.4818, 0.7486, 0.5281, 0.7123, 0.5281, 0.7486, 0.4818, 0.7486, 0.4818, 0.7123, 0.5746, 0.285, 0.5746, 0.3128, 0.5281, 0.3128, 0.5281, 0.285, 0.5746, 0.3128, 0.5746, 0.3356, 0.5281, 0.3356, 0.5281, 0.3128, 0.5281, 0.3128, 0.5281, 0.3356, 0.4818, 0.3356, 0.4818, 0.3128, 0.5281, 0.285, 0.5281, 0.3128, 0.4818, 0.3128, 0.4818, 0.285, 0.5746, 0.6595, 0.5746, 0.6865, 0.5281, 0.6865, 0.5281, 0.6595, 0.5746, 0.6865, 0.5746, 0.7123, 0.5281, 0.7123, 0.5281, 0.6865, 0.5281, 0.6865, 0.5281, 0.7123, 0.4818, 0.7123, 0.4818, 0.6865, 0.5281, 0.6595, 0.5281, 0.6865, 0.4818, 0.6865, 0.4818, 0.6595, 0.5746, 0.2316, 0.5746, 0.2579, 0.5281, 0.2579, 0.5281, 0.2316, 0.5746, 0.2579, 0.5746, 0.285, 0.5281, 0.285, 0.5281, 0.2579, 0.5281, 0.2579, 0.5281, 0.285, 0.4818, 0.285, 0.4818, 0.2579, 0.5281, 0.2316, 0.5281, 0.2579, 0.4818, 0.2579, 0.4818, 0.2316, 0.5746, 0.6064, 0.5746, 0.6347, 0.5281, 0.6347, 0.5281, 0.6064, 0.5746, 0.6347, 0.5746, 0.6595, 0.5281, 0.6595, 0.5281, 0.6347, 0.5281, 0.6347, 0.5281, 0.6595, 0.4818, 0.6595, 0.4818, 0.6347, 0.5281, 0.6064, 0.5281, 0.6347, 0.4818, 0.6347, 0.4818, 0.6064, 0.5746, 0.1515, 0.5746, 0.1947, 0.5281, 0.1947, 0.5281, 0.1515, 0.5746, 0.1947, 0.5746, 0.2316, 0.5281, 0.2316, 0.5281, 0.1947, 0.5281, 0.1947, 0.5281, 0.2316, 0.4818, 0.2316, 0.4818, 0.1947, 0.5281, 0.1515, 0.5281, 0.1947, 0.4818, 0.1947, 0.4818, 0.1515, 0.5746, 0.5496, 0.5746, 0.5778, 0.5281, 0.5778, 0.5281, 0.5496, 0.5746, 0.5778, 0.5746, 0.6064, 0.5281, 0.6064, 0.5281, 0.5778, 0.5281, 0.5778, 0.5281, 0.6064, 0.4818, 0.6064, 0.4818, 0.5778, 0.5281, 0.5496, 0.5281, 0.5778, 0.4818, 0.5778, 0.4818, 0.5496, 0.5746, 0.06806, 0.5746, 0.1091, 0.5281, 0.1091, 0.5281, 0.06806, 0.5746, 0.1091, 0.5746, 0.1515, 0.5281, 0.1515, 0.5281, 0.1091, 0.5281, 0.1091, 0.5281, 0.1515, 0.4818, 0.1515, 0.4818, 0.1091, 0.5281, 0.06806, 0.5281, 0.1091, 0.4818, 0.1091, 0.4818, 0.06806, 0.5746, 0.4973, 0.5746, 0.5234, 0.5281, 0.5234, 0.5281, 0.4973, 0.5746, 0.5234, 0.5746, 0.5496, 0.5281, 0.5496, 0.5281, 0.5234, 0.5281, 0.5234, 0.5281, 0.5496, 0.4818, 0.5496, 0.4818, 0.5234, 0.5281, 0.4973, 0.5281, 0.5234, 0.4818, 0.5234, 0.4818, 0.4973, 0.5746, 0.004742, 0.5746, 0.03242, 0.5281, 0.03242, 0.5281, 0.004742, 0.5746, 0.03242, 0.5746, 0.06806, 0.5281, 0.06806, 0.5281, 0.03242, 0.5281, 0.03242, 0.5281, 0.06806, 0.4818, 0.06806, 0.4818, 0.03242, 0.5281, 0.004742, 0.5281, 0.03242, 0.4818, 0.03242, 0.4818, 0.004742, 0.5746, 0.4411, 0.5746, 0.4661, 0.5281, 0.4661, 0.5281, 0.4411, 0.5746, 0.4661, 0.5746, 0.4973, 0.5281, 0.4973, 0.5281, 0.4661, 0.5281, 0.4661, 0.5281, 0.4973, 0.4818, 0.4973, 0.4818, 0.4661, 0.5281, 0.4411, 0.5281, 0.4661, 0.4818, 0.4661, 0.4818, 0.4411, 0.4818, 0.5496, 0.4818, 0.5778, 0.434, 0.5778, 0.434, 0.5496, 0.4818, 0.5778, 0.4818, 0.6064, 0.434, 0.6064, 0.434, 0.5778, 0.434, 0.5778, 0.434, 0.6064, 0.385, 0.6064, 0.385, 0.5778, 0.434, 0.5496, 0.434, 0.5778, 0.385, 0.5778, 0.385, 0.5496, 0.4818, 0.06806, 0.4818, 0.1091, 0.434, 0.1091, 0.434, 0.06806, 0.4818, 0.1091, 0.4818, 0.1515, 0.434, 0.1515, 0.434, 0.1091, 0.434, 0.1091, 0.434, 0.1515, 0.385, 0.1515, 0.385, 0.1091, 0.434, 0.06806, 0.434, 0.1091, 0.385, 0.1091, 0.385, 0.06806, 0.4818, 0.4973, 0.4818, 0.5234, 0.434, 0.5234, 0.434, 0.4973, 0.4818, 0.5234, 0.4818, 0.5496, 0.434, 0.5496, 0.434, 0.5234, 0.434, 0.5234, 0.434, 0.5496, 0.385, 0.5496, 0.385, 0.5234, 0.434, 0.4973, 0.434, 0.5234, 0.385, 0.5234, 0.385, 0.4973, 0.4818, 0.004742, 0.4818, 0.03242, 0.434, 0.03242, 0.434, 0.004742, 0.4818, 0.03242, 0.4818, 0.06806, 0.434, 0.06806, 0.434, 0.03242, 0.434, 0.03242, 0.434, 0.06806, 0.385, 0.06806, 0.385, 0.03242, 0.434, 0.004742, 0.434, 0.03242, 0.385, 0.03242, 0.385, 0.004742, 0.4818, 0.4411, 0.4818, 0.4661, 0.434, 0.4661, 0.434, 0.4411, 0.4818, 0.4661, 0.4818, 0.4973, 0.434, 0.4973, 0.434, 0.4661, 0.434, 0.4661, 0.434, 0.4973, 0.385, 0.4973, 0.385, 0.4661, 0.434, 0.4411, 0.434, 0.4661, 0.385, 0.4661, 0.385, 0.4411, 0.4818, 0.9263, 0.4818, 0.9594, 0.434, 0.9594, 0.434, 0.9263, 0.4818, 0.9594, 0.4818, 0.9892, 0.434, 0.9892, 0.434, 0.9594, 0.434, 0.9594, 0.434, 0.9892, 0.385, 0.9892, 0.385, 0.9594, 0.434, 0.9263, 0.434, 0.9594, 0.385, 0.9594, 0.385, 0.9263, 0.4818, 0.3879, 0.4818, 0.4133, 0.434, 0.4133, 0.434, 0.3879, 0.4818, 0.4133, 0.4818, 0.4411, 0.434, 0.4411, 0.434, 0.4133, 0.434, 0.4133, 0.434, 0.4411, 0.385, 0.4411, 0.385, 0.4133, 0.434, 0.3879, 0.434, 0.4133, 0.385, 0.4133, 0.385, 0.3879, 0.4818, 0.7827, 0.4818, 0.8217, 0.434, 0.8217, 0.434, 0.7827, 0.4818, 0.8217, 0.4818, 0.8562, 0.434, 0.8562, 0.434, 0.8217, 0.434, 0.8217, 0.434, 0.8562, 0.385, 0.8562, 0.385, 0.8217, 0.434, 0.7827, 0.434, 0.8217, 0.385, 0.8217, 0.385, 0.7827, 0.4818, 0.8562, 0.4818, 0.8958, 0.434, 0.8958, 0.434, 0.8562, 0.4818, 0.8958, 0.4818, 0.9263, 0.434, 0.9263, 0.434, 0.8958, 0.434, 0.8958, 0.434, 0.9263, 0.385, 0.9263, 0.385, 0.8958, 0.434, 0.8562, 0.434, 0.8958, 0.385, 0.8958, 0.385, 0.8562, 0.4818, 0.3356, 0.4818, 0.3609, 0.434, 0.3609, 0.434, 0.3356, 0.4818, 0.3609, 0.4818, 0.3879, 0.434, 0.3879, 0.434, 0.3609, 0.434, 0.3609, 0.434, 0.3879, 0.385, 0.3879, 0.385, 0.3609, 0.434, 0.3356, 0.434, 0.3609, 0.385, 0.3609, 0.385, 0.3356, 0.4818, 0.7123, 0.4818, 0.7486, 0.434, 0.7486, 0.434, 0.7123, 0.4818, 0.7486, 0.4818, 0.7827, 0.434, 0.7827, 0.434, 0.7486, 0.434, 0.7486, 0.434, 0.7827, 0.385, 0.7827, 0.385, 0.7486, 0.434, 0.7123, 0.434, 0.7486, 0.385, 0.7486, 0.385, 0.7123, 0.4818, 0.285, 0.4818, 0.3128, 0.434, 0.3128, 0.434, 0.285, 0.4818, 0.3128, 0.4818, 0.3356, 0.434, 0.3356, 0.434, 0.3128, 0.434, 0.3128, 0.434, 0.3356, 0.385, 0.3356, 0.385, 0.3128, 0.434, 0.285, 0.434, 0.3128, 0.385, 0.3128, 0.385, 0.285, 0.4818, 0.6595, 0.4818, 0.6865, 0.434, 0.6865, 0.434, 0.6595, 0.4818, 0.6865, 0.4818, 0.7123, 0.434, 0.7123, 0.434, 0.6865, 0.434, 0.6865, 0.434, 0.7123, 0.385, 0.7123, 0.385, 0.6865, 0.434, 0.6595, 0.434, 0.6865, 0.385, 0.6865, 0.385, 0.6595, 0.4818, 0.2316, 0.4818, 0.2579, 0.434, 0.2579, 0.434, 0.2316, 0.4818, 0.2579, 0.4818, 0.285, 0.434, 0.285, 0.434, 0.2579, 0.434, 0.2579, 0.434, 0.285, 0.385, 0.285, 0.385, 0.2579, 0.434, 0.2316, 0.434, 0.2579, 0.385, 0.2579, 0.385, 0.2316, 0.4818, 0.6064, 0.4818, 0.6347, 0.434, 0.6347, 0.434, 0.6064, 0.4818, 0.6347, 0.4818, 0.6595, 0.434, 0.6595, 0.434, 0.6347, 0.434, 0.6347, 0.434, 0.6595, 0.385, 0.6595, 0.385, 0.6347, 0.434, 0.6064, 0.434, 0.6347, 0.385, 0.6347, 0.385, 0.6064, 0.4818, 0.1515, 0.4818, 0.1947, 0.434, 0.1947, 0.434, 0.1515, 0.4818, 0.1947, 0.4818, 0.2316, 0.434, 0.2316, 0.434, 0.1947, 0.434, 0.1947, 0.434, 0.2316, 0.385, 0.2316, 0.385, 0.1947, 0.434, 0.1515, 0.434, 0.1947, 0.385, 0.1947, 0.385, 0.1515, 0.385, 0.285, 0.385, 0.3128, 0.3344, 0.3128, 0.3344, 0.285, 0.385, 0.3128, 0.385, 0.3356, 0.3344, 0.3356, 0.3344, 0.3128, 0.3344, 0.3128, 0.3344, 0.3356, 0.2879, 0.3356, 0.2879, 0.3128, 0.3344, 0.285, 0.3344, 0.3128, 0.2879, 0.3128, 0.2879, 0.285, 0.385, 0.6595, 0.385, 0.6865, 0.3344, 0.6865, 0.3344, 0.6595, 0.385, 0.6865, 0.385, 0.7123, 0.3344, 0.7123, 0.3344, 0.6865, 0.3344, 0.6865, 0.3344, 0.7123, 0.2879, 0.7123, 0.2879, 0.6865, 0.3344, 0.6595, 0.3344, 0.6865, 0.2879, 0.6865, 0.2879, 0.6595, 0.385, 0.2316, 0.385, 0.2579, 0.3344, 0.2579, 0.3344, 0.2316, 0.385, 0.2579, 0.385, 0.285, 0.3344, 0.285, 0.3344, 0.2579, 0.3344, 0.2579, 0.3344, 0.285, 0.2879, 0.285, 0.2879, 0.2579, 0.3344, 0.2316, 0.3344, 0.2579, 0.2879, 0.2579, 0.2879, 0.2316, 0.385, 0.6064, 0.385, 0.6347, 0.3344, 0.6347, 0.3344, 0.6064, 0.385, 0.6347, 0.385, 0.6595, 0.3344, 0.6595, 0.3344, 0.6347, 0.3344, 0.6347, 0.3344, 0.6595, 0.2879, 0.6595, 0.2879, 0.6347, 0.3344, 0.6064, 0.3344, 0.6347, 0.2879, 0.6347, 0.2879, 0.6064, 0.385, 0.1515, 0.385, 0.1947, 0.3344, 0.1947, 0.3344, 0.1515, 0.385, 0.1947, 0.385, 0.2316, 0.3344, 0.2316, 0.3344, 0.1947, 0.3344, 0.1947, 0.3344, 0.2316, 0.2879, 0.2316, 0.2879, 0.1947, 0.3344, 0.1515, 0.3344, 0.1947, 0.2879, 0.1947, 0.2879, 0.1515, 0.385, 0.5496, 0.385, 0.5778, 0.3344, 0.5778, 0.3344, 0.5496, 0.385, 0.5778, 0.385, 0.6064, 0.3344, 0.6064, 0.3344, 0.5778, 0.3344, 0.5778, 0.3344, 0.6064, 0.2879, 0.6064, 0.2879, 0.5778, 0.3344, 0.5496, 0.3344, 0.5778, 0.2879, 0.5778, 0.2879, 0.5496, 0.385, 0.06806, 0.385, 0.1091, 0.3344, 0.1091, 0.3344, 0.06806, 0.385, 0.1091, 0.385, 0.1515, 0.3344, 0.1515, 0.3344, 0.1091, 0.3344, 0.1091, 0.3344, 0.1515, 0.2879, 0.1515, 0.2879, 0.1091, 0.3344, 0.06806, 0.3344, 0.1091, 0.2879, 0.1091, 0.2879, 0.06806, 0.385, 0.4973, 0.385, 0.5234, 0.3344, 0.5234, 0.3344, 0.4973, 0.385, 0.5234, 0.385, 0.5496, 0.3344, 0.5496, 0.3344, 0.5234, 0.3344, 0.5234, 0.3344, 0.5496, 0.2879, 0.5496, 0.2879, 0.5234, 0.3344, 0.4973, 0.3344, 0.5234, 0.2879, 0.5234, 0.2879, 0.4973, 0.385, 0.004742, 0.385, 0.03242, 0.3344, 0.03242, 0.3344, 0.004742, 0.385, 0.03242, 0.385, 0.06806, 0.3344, 0.06806, 0.3344, 0.03242, 0.3344, 0.03242, 0.3344, 0.06806, 0.2879, 0.06806, 0.2879, 0.03242, 0.3344, 0.004742, 0.3344, 0.03242, 0.2879, 0.03242, 0.2879, 0.004742, 0.385, 0.4411, 0.385, 0.4661, 0.3344, 0.4661, 0.3344, 0.4411, 0.385, 0.4661, 0.385, 0.4973, 0.3344, 0.4973, 0.3344, 0.4661, 0.3344, 0.4661, 0.3344, 0.4973, 0.2879, 0.4973, 0.2879, 0.4661, 0.3344, 0.4411, 0.3344, 0.4661, 0.2879, 0.4661, 0.2879, 0.4411, 0.385, 0.9263, 0.385, 0.9594, 0.3344, 0.9594, 0.3344, 0.9263, 0.385, 0.9594, 0.385, 0.9892, 0.3344, 0.9892, 0.3344, 0.9594, 0.3344, 0.9594, 0.3344, 0.9892, 0.2879, 0.9892, 0.2879, 0.9594, 0.3344, 0.9263, 0.3344, 0.9594, 0.2879, 0.9594, 0.2879, 0.9263, 0.385, 0.3879, 0.385, 0.4133, 0.3344, 0.4133, 0.3344, 0.3879, 0.385, 0.4133, 0.385, 0.4411, 0.3344, 0.4411, 0.3344, 0.4133, 0.3344, 0.4133, 0.3344, 0.4411, 0.2879, 0.4411, 0.2879, 0.4133, 0.3344, 0.3879, 0.3344, 0.4133, 0.2879, 0.4133, 0.2879, 0.3879, 0.385, 0.7827, 0.385, 0.8217, 0.3344, 0.8217, 0.3344, 0.7827, 0.385, 0.8217, 0.385, 0.8562, 0.3344, 0.8562, 0.3344, 0.8217, 0.3344, 0.8217, 0.3344, 0.8562, 0.2879, 0.8562, 0.2879, 0.8217, 0.3344, 0.7827, 0.3344, 0.8217, 0.2879, 0.8217, 0.2879, 0.7827, 0.385, 0.8562, 0.385, 0.8958, 0.3344, 0.8958, 0.3344, 0.8562, 0.385, 0.8958, 0.385, 0.9263, 0.3344, 0.9263, 0.3344, 0.8958, 0.3344, 0.8958, 0.3344, 0.9263, 0.2879, 0.9263, 0.2879, 0.8958, 0.3344, 0.8562, 0.3344, 0.8958, 0.2879, 0.8958, 0.2879, 0.8562, 0.385, 0.3356, 0.385, 0.3609, 0.3344, 0.3609, 0.3344, 0.3356, 0.385, 0.3609, 0.385, 0.3879, 0.3344, 0.3879, 0.3344, 0.3609, 0.3344, 0.3609, 0.3344, 0.3879, 0.2879, 0.3879, 0.2879, 0.3609, 0.3344, 0.3356, 0.3344, 0.3609, 0.2879, 0.3609, 0.2879, 0.3356, 0.385, 0.7123, 0.385, 0.7486, 0.3344, 0.7486, 0.3344, 0.7123, 0.385, 0.7486, 0.385, 0.7827, 0.3344, 0.7827, 0.3344, 0.7486, 0.3344, 0.7486, 0.3344, 0.7827, 0.2879, 0.7827, 0.2879, 0.7486, 0.3344, 0.7123, 0.3344, 0.7486, 0.2879, 0.7486, 0.2879, 0.7123, 0.2879, 0.9263, 0.2879, 0.9594, 0.2368, 0.9594, 0.2368, 0.9263, 0.2879, 0.9594, 0.2879, 0.9892, 0.2368, 0.9892, 0.2368, 0.9594, 0.2368, 0.9594, 0.2368, 0.9892, 0.1959, 0.9892, 0.1959, 0.9594, 0.2368, 0.9263, 0.2368, 0.9594, 0.1959, 0.9594, 0.1959, 0.9263, 0.2879, 0.3879, 0.2879, 0.4133, 0.2368, 0.4133, 0.2368, 0.3879, 0.2879, 0.4133, 0.2879, 0.4411, 0.2368, 0.4411, 0.2368, 0.4133, 0.2368, 0.4133, 0.2368, 0.4411, 0.1959, 0.4411, 0.1959, 0.4133, 0.2368, 0.3879, 0.2368, 0.4133, 0.1959, 0.4133, 0.1959, 0.3879, 0.2879, 0.7827, 0.2879, 0.8217, 0.2368, 0.8217, 0.2368, 0.7827, 0.2879, 0.8217, 0.2879, 0.8562, 0.2368, 0.8562, 0.2368, 0.8217, 0.2368, 0.8217, 0.2368, 0.8562, 0.1959, 0.8562, 0.1959, 0.8217, 0.2368, 0.7827, 0.2368, 0.8217, 0.1959, 0.8217, 0.1959, 0.7827, 0.2879, 0.8562, 0.2879, 0.8958, 0.2368, 0.8958, 0.2368, 0.8562, 0.2879, 0.8958, 0.2879, 0.9263, 0.2368, 0.9263, 0.2368, 0.8958, 0.2368, 0.8958, 0.2368, 0.9263, 0.1959, 0.9263, 0.1959, 0.8958, 0.2368, 0.8562, 0.2368, 0.8958, 0.1959, 0.8958, 0.1959, 0.8562, 0.2879, 0.3356, 0.2879, 0.3609, 0.2368, 0.3609, 0.2368, 0.3356, 0.2879, 0.3609, 0.2879, 0.3879, 0.2368, 0.3879, 0.2368, 0.3609, 0.2368, 0.3609, 0.2368, 0.3879, 0.1959, 0.3879, 0.1959, 0.3609, 0.2368, 0.3356, 0.2368, 0.3609, 0.1959, 0.3609, 0.1959, 0.3356, 0.2879, 0.7123, 0.2879, 0.7486, 0.2368, 0.7486, 0.2368, 0.7123, 0.2879, 0.7486, 0.2879, 0.7827, 0.2368, 0.7827, 0.2368, 0.7486, 0.2368, 0.7486, 0.2368, 0.7827, 0.1959, 0.7827, 0.1959, 0.7486, 0.2368, 0.7123, 0.2368, 0.7486, 0.1959, 0.7486, 0.1959, 0.7123, 0.2879, 0.285, 0.2879, 0.3128, 0.2368, 0.3128, 0.2368, 0.285, 0.2879, 0.3128, 0.2879, 0.3356, 0.2368, 0.3356, 0.2368, 0.3128, 0.2368, 0.3128, 0.2368, 0.3356, 0.1959, 0.3356, 0.1959, 0.3128, 0.2368, 0.285, 0.2368, 0.3128, 0.1959, 0.3128, 0.1959, 0.285, 0.2879, 0.6595, 0.2879, 0.6865, 0.2368, 0.6865, 0.2368, 0.6595, 0.2879, 0.6865, 0.2879, 0.7123, 0.2368, 0.7123, 0.2368, 0.6865, 0.2368, 0.6865, 0.2368, 0.7123, 0.1959, 0.7123, 0.1959, 0.6865, 0.2368, 0.6595, 0.2368, 0.6865, 0.1959, 0.6865, 0.1959, 0.6595, 0.2879, 0.2316, 0.2879, 0.2579, 0.2368, 0.2579, 0.2368, 0.2316, 0.2879, 0.2579, 0.2879, 0.285, 0.2368, 0.285, 0.2368, 0.2579, 0.2368, 0.2579, 0.2368, 0.285, 0.1959, 0.285, 0.1959, 0.2579, 0.2368, 0.2316, 0.2368, 0.2579, 0.1959, 0.2579, 0.1959, 0.2316, 0.2879, 0.6064, 0.2879, 0.6347, 0.2368, 0.6347, 0.2368, 0.6064, 0.2879, 0.6347, 0.2879, 0.6595, 0.2368, 0.6595, 0.2368, 0.6347, 0.2368, 0.6347, 0.2368, 0.6595, 0.1959, 0.6595, 0.1959, 0.6347, 0.2368, 0.6064, 0.2368, 0.6347, 0.1959, 0.6347, 0.1959, 0.6064, 0.2879, 0.1515, 0.2879, 0.1947, 0.2368, 0.1947, 0.2368, 0.1515, 0.2879, 0.1947, 0.2879, 0.2316, 0.2368, 0.2316, 0.2368, 0.1947, 0.2368, 0.1947, 0.2368, 0.2316, 0.1959, 0.2316, 0.1959, 0.1947, 0.2368, 0.1515, 0.2368, 0.1947, 0.1959, 0.1947, 0.1959, 0.1515, 0.2879, 0.5496, 0.2879, 0.5778, 0.2368, 0.5778, 0.2368, 0.5496, 0.2879, 0.5778, 0.2879, 0.6064, 0.2368, 0.6064, 0.2368, 0.5778, 0.2368, 0.5778, 0.2368, 0.6064, 0.1959, 0.6064, 0.1959, 0.5778, 0.2368, 0.5496, 0.2368, 0.5778, 0.1959, 0.5778, 0.1959, 0.5496, 0.2879, 0.06806, 0.2879, 0.1091, 0.2368, 0.1091, 0.2368, 0.06806, 0.2879, 0.1091, 0.2879, 0.1515, 0.2368, 0.1515, 0.2368, 0.1091, 0.2368, 0.1091, 0.2368, 0.1515, 0.1959, 0.1515, 0.1959, 0.1091, 0.2368, 0.06806, 0.2368, 0.1091, 0.1959, 0.1091, 0.1959, 0.06806, 0.2879, 0.4973, 0.2879, 0.5234, 0.2368, 0.5234, 0.2368, 0.4973, 0.2879, 0.5234, 0.2879, 0.5496, 0.2368, 0.5496, 0.2368, 0.5234, 0.2368, 0.5234, 0.2368, 0.5496, 0.1959, 0.5496, 0.1959, 0.5234, 0.2368, 0.4973, 0.2368, 0.5234, 0.1959, 0.5234, 0.1959, 0.4973, 0.2879, 0.004742, 0.2879, 0.03242, 0.2368, 0.03242, 0.2368, 0.004742, 0.2879, 0.03242, 0.2879, 0.06806, 0.2368, 0.06806, 0.2368, 0.03242, 0.2368, 0.03242, 0.2368, 0.06806, 0.1959, 0.06806, 0.1959, 0.03242, 0.2368, 0.004742, 0.2368, 0.03242, 0.1959, 0.03242, 0.1959, 0.004742, 0.2879, 0.4411, 0.2879, 0.4661, 0.2368, 0.4661, 0.2368, 0.4411, 0.2879, 0.4661, 0.2879, 0.4973, 0.2368, 0.4973, 0.2368, 0.4661, 0.2368, 0.4661, 0.2368, 0.4973, 0.1959, 0.4973, 0.1959, 0.4661, 0.2368, 0.4411, 0.2368, 0.4661, 0.1959, 0.4661, 0.1959, 0.4411, 0.1959, 0.06806, 0.1959, 0.1091, 0.1542, 0.1091, 0.1542, 0.06806, 0.1959, 0.1091, 0.1959, 0.1515, 0.1542, 0.1515, 0.1542, 0.1091, 0.1542, 0.1091, 0.1542, 0.1515, 0.107, 0.1515, 0.107, 0.1091, 0.1542, 0.06806, 0.1542, 0.1091, 0.107, 0.1091, 0.107, 0.06806, 0.1959, 0.4973, 0.1959, 0.5234, 0.1542, 0.5234, 0.1542, 0.4973, 0.1959, 0.5234, 0.1959, 0.5496, 0.1542, 0.5496, 0.1542, 0.5234, 0.1542, 0.5234, 0.1542, 0.5496, 0.107, 0.5496, 0.107, 0.5234, 0.1542, 0.4973, 0.1542, 0.5234, 0.107, 0.5234, 0.107, 0.4973, 0.1959, 0.004742, 0.1959, 0.03242, 0.1542, 0.03242, 0.1542, 0.004742, 0.1959, 0.03242, 0.1959, 0.06806, 0.1542, 0.06806, 0.1542, 0.03242, 0.1542, 0.03242, 0.1542, 0.06806, 0.107, 0.06806, 0.107, 0.03242, 0.1542, 0.004742, 0.1542, 0.03242, 0.107, 0.03242, 0.107, 0.004742, 0.1959, 0.4411, 0.1959, 0.4661, 0.1542, 0.4661, 0.1542, 0.4411, 0.1959, 0.4661, 0.1959, 0.4973, 0.1542, 0.4973, 0.1542, 0.4661, 0.1542, 0.4661, 0.1542, 0.4973, 0.107, 0.4973, 0.107, 0.4661, 0.1542, 0.4411, 0.1542, 0.4661, 0.107, 0.4661, 0.107, 0.4411, 0.1959, 0.9263, 0.1959, 0.9594, 0.1542, 0.9594, 0.1542, 0.9263, 0.1959, 0.9594, 0.1959, 0.9892, 0.1542, 0.9892, 0.1542, 0.9594, 0.1542, 0.9594, 0.1542, 0.9892, 0.107, 0.9892, 0.107, 0.9594, 0.1542, 0.9263, 0.1542, 0.9594, 0.107, 0.9594, 0.107, 0.9263, 0.1959, 0.3879, 0.1959, 0.4133, 0.1542, 0.4133, 0.1542, 0.3879, 0.1959, 0.4133, 0.1959, 0.4411, 0.1542, 0.4411, 0.1542, 0.4133, 0.1542, 0.4133, 0.1542, 0.4411, 0.107, 0.4411, 0.107, 0.4133, 0.1542, 0.3879, 0.1542, 0.4133, 0.107, 0.4133, 0.107, 0.3879, 0.1959, 0.7827, 0.1959, 0.8217, 0.1542, 0.8217, 0.1542, 0.7827, 0.1959, 0.8217, 0.1959, 0.8562, 0.1542, 0.8562, 0.1542, 0.8217, 0.1542, 0.8217, 0.1542, 0.8562, 0.107, 0.8562, 0.107, 0.8217, 0.1542, 0.7827, 0.1542, 0.8217, 0.107, 0.8217, 0.107, 0.7827, 0.1959, 0.8562, 0.1959, 0.8958, 0.1542, 0.8958, 0.1542, 0.8562, 0.1959, 0.8958, 0.1959, 0.9263, 0.1542, 0.9263, 0.1542, 0.8958, 0.1542, 0.8958, 0.1542, 0.9263, 0.107, 0.9263, 0.107, 0.8958, 0.1542, 0.8562, 0.1542, 0.8958, 0.107, 0.8958, 0.107, 0.8562, 0.1959, 0.3356, 0.1959, 0.3609, 0.1542, 0.3609, 0.1542, 0.3356, 0.1959, 0.3609, 0.1959, 0.3879, 0.1542, 0.3879, 0.1542, 0.3609, 0.1542, 0.3609, 0.1542, 0.3879, 0.107, 0.3879, 0.107, 0.3609, 0.1542, 0.3356, 0.1542, 0.3609, 0.107, 0.3609, 0.107, 0.3356, 0.1959, 0.7123, 0.1959, 0.7486, 0.1542, 0.7486, 0.1542, 0.7123, 0.1959, 0.7486, 0.1959, 0.7827, 0.1542, 0.7827, 0.1542, 0.7486, 0.1542, 0.7486, 0.1542, 0.7827, 0.107, 0.7827, 0.107, 0.7486, 0.1542, 0.7123, 0.1542, 0.7486, 0.107, 0.7486, 0.107, 0.7123, 0.1959, 0.285, 0.1959, 0.3128, 0.1542, 0.3128, 0.1542, 0.285, 0.1959, 0.3128, 0.1959, 0.3356, 0.1542, 0.3356, 0.1542, 0.3128, 0.1542, 0.3128, 0.1542, 0.3356, 0.107, 0.3356, 0.107, 0.3128, 0.1542, 0.285, 0.1542, 0.3128, 0.107, 0.3128, 0.107, 0.285, 0.1959, 0.6595, 0.1959, 0.6865, 0.1542, 0.6865, 0.1542, 0.6595, 0.1959, 0.6865, 0.1959, 0.7123, 0.1542, 0.7123, 0.1542, 0.6865, 0.1542, 0.6865, 0.1542, 0.7123, 0.107, 0.7123, 0.107, 0.6865, 0.1542, 0.6595, 0.1542, 0.6865, 0.107, 0.6865, 0.107, 0.6595, 0.1959, 0.2316, 0.1959, 0.2579, 0.1542, 0.2579, 0.1542, 0.2316, 0.1959, 0.2579, 0.1959, 0.285, 0.1542, 0.285, 0.1542, 0.2579, 0.1542, 0.2579, 0.1542, 0.285, 0.107, 0.285, 0.107, 0.2579, 0.1542, 0.2316, 0.1542, 0.2579, 0.107, 0.2579, 0.107, 0.2316, 0.1959, 0.6064, 0.1959, 0.6347, 0.1542, 0.6347, 0.1542, 0.6064, 0.1959, 0.6347, 0.1959, 0.6595, 0.1542, 0.6595, 0.1542, 0.6347, 0.1542, 0.6347, 0.1542, 0.6595, 0.107, 0.6595, 0.107, 0.6347, 0.1542, 0.6064, 0.1542, 0.6347, 0.107, 0.6347, 0.107, 0.6064, 0.1959, 0.1515, 0.1959, 0.1947, 0.1542, 0.1947, 0.1542, 0.1515, 0.1959, 0.1947, 0.1959, 0.2316, 0.1542, 0.2316, 0.1542, 0.1947, 0.1542, 0.1947, 0.1542, 0.2316, 0.107, 0.2316, 0.107, 0.1947, 0.1542, 0.1515, 0.1542, 0.1947, 0.107, 0.1947, 0.107, 0.1515, 0.1959, 0.5496, 0.1959, 0.5778, 0.1542, 0.5778, 0.1542, 0.5496, 0.1959, 0.5778, 0.1959, 0.6064, 0.1542, 0.6064, 0.1542, 0.5778, 0.1542, 0.5778, 0.1542, 0.6064, 0.107, 0.6064, 0.107, 0.5778, 0.1542, 0.5496, 0.1542, 0.5778, 0.107, 0.5778, 0.107, 0.5496, 0.107, 0.6595, 0.107, 0.6865, 0.06335, 0.6865, 0.06335, 0.6595, 0.107, 0.6865, 0.107, 0.7123, 0.06335, 0.7123, 0.06335, 0.6865, 0.06335, 0.6865, 0.06335, 0.7123, 0.008189, 0.7123, 0.008189, 0.6865, 0.06335, 0.6595, 0.06335, 0.6865, 0.008189, 0.6865, 0.008189, 0.6595, 0.107, 0.2316, 0.107, 0.2579, 0.06335, 0.2579, 0.06335, 0.2316, 0.107, 0.2579, 0.107, 0.285, 0.06335, 0.285, 0.06335, 0.2579, 0.06335, 0.2579, 0.06335, 0.285, 0.008189, 0.285, 0.008189, 0.2579, 0.06335, 0.2316, 0.06335, 0.2579, 0.008189, 0.2579, 0.008189, 0.2316, 0.107, 0.6064, 0.107, 0.6347, 0.06335, 0.6347, 0.06335, 0.6064, 0.107, 0.6347, 0.107, 0.6595, 0.06335, 0.6595, 0.06335, 0.6347, 0.06335, 0.6347, 0.06335, 0.6595, 0.008189, 0.6595, 0.008189, 0.6347, 0.06335, 0.6064, 0.06335, 0.6347, 0.008189, 0.6347, 0.008189, 0.6064, 0.107, 0.1515, 0.107, 0.1947, 0.06335, 0.1947, 0.06335, 0.1515, 0.107, 0.1947, 0.107, 0.2316, 0.06335, 0.2316, 0.06335, 0.1947, 0.06335, 0.1947, 0.06335, 0.2316, 0.008189, 0.2316, 0.008189, 0.1947, 0.06335, 0.1515, 0.06335, 0.1947, 0.008189, 0.1947, 0.008189, 0.1515, 0.107, 0.5496, 0.107, 0.5778, 0.06335, 0.5778, 0.06335, 0.5496, 0.107, 0.5778, 0.107, 0.6064, 0.06335, 0.6064, 0.06335, 0.5778, 0.06335, 0.5778, 0.06335, 0.6064, 0.008189, 0.6064, 0.008189, 0.5778, 0.06335, 0.5496, 0.06335, 0.5778, 0.008189, 0.5778, 0.008189, 0.5496, 0.107, 0.06806, 0.107, 0.1091, 0.06335, 0.1091, 0.06335, 0.06806, 0.107, 0.1091, 0.107, 0.1515, 0.06335, 0.1515, 0.06335, 0.1091, 0.06335, 0.1091, 0.06335, 0.1515, 0.008189, 0.1515, 0.008189, 0.1091, 0.06335, 0.06806, 0.06335, 0.1091, 0.008189, 0.1091, 0.008189, 0.06806, 0.107, 0.4973, 0.107, 0.5234, 0.06335, 0.5234, 0.06335, 0.4973, 0.107, 0.5234, 0.107, 0.5496, 0.06335, 0.5496, 0.06335, 0.5234, 0.06335, 0.5234, 0.06335, 0.5496, 0.008189, 0.5496, 0.008189, 0.5234, 0.06335, 0.4973, 0.06335, 0.5234, 0.008189, 0.5234, 0.008189, 0.4973, 0.107, 0.004742, 0.107, 0.03242, 0.06335, 0.03242, 0.06335, 0.004742, 0.107, 0.03242, 0.107, 0.06806, 0.06335, 0.06806, 0.06335, 0.03242, 0.06335, 0.03242, 0.06335, 0.06806, 0.008189, 0.06806, 0.008189, 0.03242, 0.06335, 0.004742, 0.06335, 0.03242, 0.008189, 0.03242, 0.008189, 0.004742, 0.107, 0.4411, 0.107, 0.4661, 0.06335, 0.4661, 0.06335, 0.4411, 0.107, 0.4661, 0.107, 0.4973, 0.06335, 0.4973, 0.06335, 0.4661, 0.06335, 0.4661, 0.06335, 0.4973, 0.008189, 0.4973, 0.008189, 0.4661, 0.06335, 0.4411, 0.06335, 0.4661, 0.008189, 0.4661, 0.008189, 0.4411, 0.107, 0.9263, 0.107, 0.9594, 0.06335, 0.9594, 0.06335, 0.9263, 0.107, 0.9594, 0.107, 0.9892, 0.06335, 0.9892, 0.06335, 0.9594, 0.06335, 0.9594, 0.06335, 0.9892, 0.008189, 0.9892, 0.008189, 0.9594, 0.06335, 0.9263, 0.06335, 0.9594, 0.008189, 0.9594, 0.008189, 0.9263, 0.107, 0.3879, 0.107, 0.4133, 0.06335, 0.4133, 0.06335, 0.3879, 0.107, 0.4133, 0.107, 0.4411, 0.06335, 0.4411, 0.06335, 0.4133, 0.06335, 0.4133, 0.06335, 0.4411, 0.008189, 0.4411, 0.008189, 0.4133, 0.06335, 0.3879, 0.06335, 0.4133, 0.008189, 0.4133, 0.008189, 0.3879, 0.107, 0.7827, 0.107, 0.8217, 0.06335, 0.8217, 0.06335, 0.7827, 0.107, 0.8217, 0.107, 0.8562, 0.06335, 0.8562, 0.06335, 0.8217, 0.06335, 0.8217, 0.06335, 0.8562, 0.008189, 0.8562, 0.008189, 0.8217, 0.06335, 0.7827, 0.06335, 0.8217, 0.008189, 0.8217, 0.008189, 0.7827, 0.107, 0.8562, 0.107, 0.8958, 0.06335, 0.8958, 0.06335, 0.8562, 0.107, 0.8958, 0.107, 0.9263, 0.06335, 0.9263, 0.06335, 0.8958, 0.06335, 0.8958, 0.06335, 0.9263, 0.008189, 0.9263, 0.008189, 0.8958, 0.06335, 0.8562, 0.06335, 0.8958, 0.008189, 0.8958, 0.008189, 0.8562, 0.107, 0.3356, 0.107, 0.3609, 0.06335, 0.3609, 0.06335, 0.3356, 0.107, 0.3609, 0.107, 0.3879, 0.06335, 0.3879, 0.06335, 0.3609, 0.06335, 0.3609, 0.06335, 0.3879, 0.008189, 0.3879, 0.008189, 0.3609, 0.06335, 0.3356, 0.06335, 0.3609, 0.008189, 0.3609, 0.008189, 0.3356, 0.107, 0.7123, 0.107, 0.7486, 0.06335, 0.7486, 0.06335, 0.7123, 0.107, 0.7486, 0.107, 0.7827, 0.06335, 0.7827, 0.06335, 0.7486, 0.06335, 0.7486, 0.06335, 0.7827, 0.008189, 0.7827, 0.008189, 0.7486, 0.06335, 0.7123, 0.06335, 0.7486, 0.008189, 0.7486, 0.008189, 0.7123, 0.107, 0.285, 0.107, 0.3128, 0.06335, 0.3128, 0.06335, 0.285, 0.107, 0.3128, 0.107, 0.3356, 0.06335, 0.3356, 0.06335, 0.3128, 0.06335, 0.3128, 0.06335, 0.3356, 0.008189, 0.3356, 0.008189, 0.3128, 0.06335, 0.285, 0.06335, 0.3128, 0.008189, 0.3128, 0.008189, 0.285, 0.6958, 0.4973, 0.6958, 0.5234, 0.6312, 0.5234, 0.6312, 0.4973, 0.6958, 0.5234, 0.6958, 0.5496, 0.6312, 0.5496, 0.6312, 0.5234, 0.6312, 0.5234, 0.6312, 0.5496, 0.5746, 0.5496, 0.5746, 0.5234, 0.6312, 0.4973, 0.6312, 0.5234, 0.5746, 0.5234, 0.5746, 0.4973, 0.6958, 0.3879, 0.6958, 0.4133, 0.6312, 0.4133, 0.6312, 0.3879, 0.6958, 0.4133, 0.6958, 0.4411, 0.6312, 0.4411, 0.6312, 0.4133, 0.6312, 0.4133, 0.6312, 0.4411, 0.5746, 0.4411, 0.5746, 0.4133, 0.6312, 0.3879, 0.6312, 0.4133, 0.5746, 0.4133, 0.5746, 0.3879, 0.6958, 0.3356, 0.6958, 0.3609, 0.6312, 0.3609, 0.6312, 0.3356, 0.6958, 0.3609, 0.6958, 0.3879, 0.6312, 0.3879, 0.6312, 0.3609, 0.6312, 0.3609, 0.6312, 0.3879, 0.5746, 0.3879, 0.5746, 0.3609, 0.6312, 0.3356, 0.6312, 0.3609, 0.5746, 0.3609, 0.5746, 0.3356, 0.6958, 0.285, 0.6958, 0.3128, 0.6312, 0.3128, 0.6312, 0.285, 0.6958, 0.3128, 0.6958, 0.3356, 0.6312, 0.3356, 0.6312, 0.3128, 0.6312, 0.3128, 0.6312, 0.3356, 0.5746, 0.3356, 0.5746, 0.3128, 0.6312, 0.285, 0.6312, 0.3128, 0.5746, 0.3128, 0.5746, 0.285, 0.6958, 0.2316, 0.6958, 0.2579, 0.6312, 0.2579, 0.6312, 0.2316, 0.6958, 0.2579, 0.6958, 0.285, 0.6312, 0.285, 0.6312, 0.2579, 0.6312, 0.2579, 0.6312, 0.285, 0.5746, 0.285, 0.5746, 0.2579, 0.6312, 0.2316, 0.6312, 0.2579, 0.5746, 0.2579, 0.5746, 0.2316, 0.6958, 0.1515, 0.6958, 0.1947, 0.6312, 0.1947, 0.6312, 0.1515, 0.6958, 0.1947, 0.6958, 0.2316, 0.6312, 0.2316, 0.6312, 0.1947, 0.6312, 0.1947, 0.6312, 0.2316, 0.5746, 0.2316, 0.5746, 0.1947, 0.6312, 0.1515, 0.6312, 0.1947, 0.5746, 0.1947, 0.5746, 0.1515, 0.6958, 0.06806, 0.6958, 0.1091, 0.6312, 0.1091, 0.6312, 0.06806, 0.6958, 0.1091, 0.6958, 0.1515, 0.6312, 0.1515, 0.6312, 0.1091, 0.6312, 0.1091, 0.6312, 0.1515, 0.5746, 0.1515, 0.5746, 0.1091, 0.6312, 0.06806, 0.6312, 0.1091, 0.5746, 0.1091, 0.5746, 0.06806, 0.6958, 0.5496, 0.6958, 0.5778, 0.6312, 0.5778, 0.6312, 0.5496, 0.6958, 0.5778, 0.6958, 0.6064, 0.6312, 0.6064, 0.6312, 0.5778, 0.6312, 0.5778, 0.6312, 0.6064, 0.5746, 0.6064, 0.5746, 0.5778, 0.6312, 0.5496, 0.6312, 0.5778, 0.5746, 0.5778, 0.5746, 0.5496, 0.6958, 0.9263, 0.6958, 0.9594, 0.6312, 0.9594, 0.6312, 0.9263, 0.6958, 0.9594, 0.6958, 0.9892, 0.6312, 0.9892, 0.6312, 0.9594, 0.6312, 0.9594, 0.6312, 0.9892, 0.5746, 0.9892, 0.5746, 0.9594, 0.6312, 0.9263, 0.6312, 0.9594, 0.5746, 0.9594, 0.5746, 0.9263, 0.6958, 0.4411, 0.6958, 0.4661, 0.6312, 0.4661, 0.6312, 0.4411, 0.6958, 0.4661, 0.6958, 0.4973, 0.6312, 0.4973, 0.6312, 0.4661, 0.6312, 0.4661, 0.6312, 0.4973, 0.5746, 0.4973, 0.5746, 0.4661, 0.6312, 0.4411, 0.6312, 0.4661, 0.5746, 0.4661, 0.5746, 0.4411, 0.6958, 0.004742, 0.6958, 0.03242, 0.6312, 0.03242, 0.6312, 0.004742, 0.6958, 0.03242, 0.6958, 0.06806, 0.6312, 0.06806, 0.6312, 0.03242, 0.6312, 0.03242, 0.6312, 0.06806, 0.5746, 0.06806, 0.5746, 0.03242, 0.6312, 0.004742, 0.6312, 0.03242, 0.5746, 0.03242, 0.5746, 0.004742, 0.6958, 0.7123, 0.6958, 0.7486, 0.6312, 0.7486, 0.6312, 0.7123, 0.6958, 0.7486, 0.6958, 0.7827, 0.6312, 0.7827, 0.6312, 0.7486, 0.6312, 0.7486, 0.6312, 0.7827, 0.5746, 0.7827, 0.5746, 0.7486, 0.6312, 0.7123, 0.6312, 0.7486, 0.5746, 0.7486, 0.5746, 0.7123, 0.6958, 0.6595, 0.6958, 0.6865, 0.6312, 0.6865, 0.6312, 0.6595, 0.6958, 0.6865, 0.6958, 0.7123, 0.6312, 0.7123, 0.6312, 0.6865, 0.6312, 0.6865, 0.6312, 0.7123, 0.5746, 0.7123, 0.5746, 0.6865, 0.6312, 0.6595, 0.6312, 0.6865, 0.5746, 0.6865, 0.5746, 0.6595, 0.6958, 0.8562, 0.6958, 0.8958, 0.6312, 0.8958, 0.6312, 0.8562, 0.6958, 0.8958, 0.6958, 0.9263, 0.6312, 0.9263, 0.6312, 0.8958, 0.6312, 0.8958, 0.6312, 0.9263, 0.5746, 0.9263, 0.5746, 0.8958, 0.6312, 0.8562, 0.6312, 0.8958, 0.5746, 0.8958, 0.5746, 0.8562, 0.6958, 0.6064, 0.6958, 0.6347, 0.6312, 0.6347, 0.6312, 0.6064, 0.6958, 0.6347, 0.6958, 0.6595, 0.6312, 0.6595, 0.6312, 0.6347, 0.6312, 0.6347, 0.6312, 0.6595, 0.5746, 0.6595, 0.5746, 0.6347, 0.6312, 0.6064, 0.6312, 0.6347, 0.5746, 0.6347, 0.5746, 0.6064, 0.804, 0.7827, 0.804, 0.8217, 0.7458, 0.8217, 0.7458, 0.7827, 0.804, 0.8217, 0.804, 0.8562, 0.7458, 0.8562, 0.7458, 0.8217, 0.7458, 0.8217, 0.7458, 0.8562, 0.6958, 0.8562, 0.6958, 0.8217, 0.7458, 0.7827, 0.7458, 0.8217, 0.6958, 0.8217, 0.6958, 0.7827, 0.804, 0.7123, 0.804, 0.7486, 0.7458, 0.7486, 0.7458, 0.7123, 0.804, 0.7486, 0.804, 0.7827, 0.7458, 0.7827, 0.7458, 0.7486, 0.7458, 0.7486, 0.7458, 0.7827, 0.6958, 0.7827, 0.6958, 0.7486, 0.7458, 0.7123, 0.7458, 0.7486, 0.6958, 0.7486, 0.6958, 0.7123, 0.804, 0.6595, 0.804, 0.6865, 0.7458, 0.6865, 0.7458, 0.6595, 0.804, 0.6865, 0.804, 0.7123, 0.7458, 0.7123, 0.7458, 0.6865, 0.7458, 0.6865, 0.7458, 0.7123, 0.6958, 0.7123, 0.6958, 0.6865, 0.7458, 0.6595, 0.7458, 0.6865, 0.6958, 0.6865, 0.6958, 0.6595, 0.804, 0.6064, 0.804, 0.6347, 0.7458, 0.6347, 0.7458, 0.6064, 0.804, 0.6347, 0.804, 0.6595, 0.7458, 0.6595, 0.7458, 0.6347, 0.7458, 0.6347, 0.7458, 0.6595, 0.6958, 0.6595, 0.6958, 0.6347, 0.7458, 0.6064, 0.7458, 0.6347, 0.6958, 0.6347, 0.6958, 0.6064, 0.804, 0.5496, 0.804, 0.5778, 0.7458, 0.5778, 0.7458, 0.5496, 0.804, 0.5778, 0.804, 0.6064, 0.7458, 0.6064, 0.7458, 0.5778, 0.7458, 0.5778, 0.7458, 0.6064, 0.6958, 0.6064, 0.6958, 0.5778, 0.7458, 0.5496, 0.7458, 0.5778, 0.6958, 0.5778, 0.6958, 0.5496, 0.804, 0.4973, 0.804, 0.5234, 0.7458, 0.5234, 0.7458, 0.4973, 0.804, 0.5234, 0.804, 0.5496, 0.7458, 0.5496, 0.7458, 0.5234, 0.7458, 0.5234, 0.7458, 0.5496, 0.6958, 0.5496, 0.6958, 0.5234, 0.7458, 0.4973, 0.7458, 0.5234, 0.6958, 0.5234, 0.6958, 0.4973, 0.804, 0.4411, 0.804, 0.4661, 0.7458, 0.4661, 0.7458, 0.4411, 0.804, 0.4661, 0.804, 0.4973, 0.7458, 0.4973, 0.7458, 0.4661, 0.7458, 0.4661, 0.7458, 0.4973, 0.6958, 0.4973, 0.6958, 0.4661, 0.7458, 0.4411, 0.7458, 0.4661, 0.6958, 0.4661, 0.6958, 0.4411, 0.804, 0.3879, 0.804, 0.4133, 0.7458, 0.4133, 0.7458, 0.3879, 0.804, 0.4133, 0.804, 0.4411, 0.7458, 0.4411, 0.7458, 0.4133, 0.7458, 0.4133, 0.7458, 0.4411, 0.6958, 0.4411, 0.6958, 0.4133, 0.7458, 0.3879, 0.7458, 0.4133, 0.6958, 0.4133, 0.6958, 0.3879, 0.804, 0.3356, 0.804, 0.3609, 0.7458, 0.3609, 0.7458, 0.3356, 0.804, 0.3609, 0.804, 0.3879, 0.7458, 0.3879, 0.7458, 0.3609, 0.7458, 0.3609, 0.7458, 0.3879, 0.6958, 0.3879, 0.6958, 0.3609, 0.7458, 0.3356, 0.7458, 0.3609, 0.6958, 0.3609, 0.6958, 0.3356, 0.804, 0.285, 0.804, 0.3128, 0.7458, 0.3128, 0.7458, 0.285, 0.804, 0.3128, 0.804, 0.3356, 0.7458, 0.3356, 0.7458, 0.3128, 0.7458, 0.3128, 0.7458, 0.3356, 0.6958, 0.3356, 0.6958, 0.3128, 0.7458, 0.285, 0.7458, 0.3128, 0.6958, 0.3128, 0.6958, 0.285, 0.804, 0.2316, 0.804, 0.2579, 0.7458, 0.2579, 0.7458, 0.2316, 0.804, 0.2579, 0.804, 0.285, 0.7458, 0.285, 0.7458, 0.2579, 0.7458, 0.2579, 0.7458, 0.285, 0.6958, 0.285, 0.6958, 0.2579, 0.7458, 0.2316, 0.7458, 0.2579, 0.6958, 0.2579, 0.6958, 0.2316, 0.804, 0.1515, 0.804, 0.1947, 0.7458, 0.1947, 0.7458, 0.1515, 0.804, 0.1947, 0.804, 0.2316, 0.7458, 0.2316, 0.7458, 0.1947, 0.7458, 0.1947, 0.7458, 0.2316, 0.6958, 0.2316, 0.6958, 0.1947, 0.7458, 0.1515, 0.7458, 0.1947, 0.6958, 0.1947, 0.6958, 0.1515, 0.804, 0.06806, 0.804, 0.1091, 0.7458, 0.1091, 0.7458, 0.06806, 0.804, 0.1091, 0.804, 0.1515, 0.7458, 0.1515, 0.7458, 0.1091, 0.7458, 0.1091, 0.7458, 0.1515, 0.6958, 0.1515, 0.6958, 0.1091, 0.7458, 0.06806, 0.7458, 0.1091, 0.6958, 0.1091, 0.6958, 0.06806, 0.804, 0.004742, 0.804, 0.03242, 0.7458, 0.03242, 0.7458, 0.004742, 0.804, 0.03242, 0.804, 0.06806, 0.7458, 0.06806, 0.7458, 0.03242, 0.7458, 0.03242, 0.7458, 0.06806, 0.6958, 0.06806, 0.6958, 0.03242, 0.7458, 0.004742, 0.7458, 0.03242, 0.6958, 0.03242, 0.6958, 0.004742, 0.804, 0.9263, 0.804, 0.9594, 0.7458, 0.9594, 0.7458, 0.9263, 0.804, 0.9594, 0.804, 0.9892, 0.7458, 0.9892, 0.7458, 0.9594, 0.7458, 0.9594, 0.7458, 0.9892, 0.6958, 0.9892, 0.6958, 0.9594, 0.7458, 0.9263, 0.7458, 0.9594, 0.6958, 0.9594, 0.6958, 0.9263, 0.804, 0.8562, 0.804, 0.8958, 0.7458, 0.8958, 0.7458, 0.8562, 0.804, 0.8958, 0.804, 0.9263, 0.7458, 0.9263, 0.7458, 0.8958, 0.7458, 0.8958, 0.7458, 0.9263, 0.6958, 0.9263, 0.6958, 0.8958, 0.7458, 0.8562, 0.7458, 0.8958, 0.6958, 0.8958, 0.6958, 0.8562, 0.804, 0.3356, 0.804, 0.3128, 0.8586, 0.3128, 0.8586, 0.3356, 0.804, 0.3128, 0.804, 0.285, 0.8586, 0.285, 0.8586, 0.3128, 0.8586, 0.3128, 0.8586, 0.285, 0.9026, 0.285, 0.9026, 0.3128, 0.8586, 0.3356, 0.8586, 0.3128, 0.9026, 0.3128, 0.9026, 0.3356, 0.804, 0.9892, 0.804, 0.9594, 0.8586, 0.9594, 0.8586, 0.9892, 0.804, 0.9594, 0.804, 0.9263, 0.8586, 0.9263, 0.8586, 0.9594, 0.8586, 0.9594, 0.8586, 0.9263, 0.9026, 0.9263, 0.9026, 0.9594, 0.8586, 0.9892, 0.8586, 0.9594, 0.9026, 0.9594, 0.9026, 0.9892, 0.804, 0.7123, 0.804, 0.6865, 0.8586, 0.6865, 0.8586, 0.7123, 0.804, 0.6865, 0.804, 0.6595, 0.8586, 0.6595, 0.8586, 0.6865, 0.8586, 0.6865, 0.8586, 0.6595, 0.9026, 0.6595, 0.9026, 0.6865, 0.8586, 0.7123, 0.8586, 0.6865, 0.9026, 0.6865, 0.9026, 0.7123, 0.804, 0.4411, 0.804, 0.4133, 0.8586, 0.4133, 0.8586, 0.4411, 0.804, 0.4133, 0.804, 0.3879, 0.8586, 0.3879, 0.8586, 0.4133, 0.8586, 0.4133, 0.8586, 0.3879, 0.9026, 0.3879, 0.9026, 0.4133, 0.8586, 0.4411, 0.8586, 0.4133, 0.9026, 0.4133, 0.9026, 0.4411, 0.804, 0.8562, 0.804, 0.8217, 0.8586, 0.8217, 0.8586, 0.8562, 0.804, 0.8217, 0.804, 0.7827, 0.8586, 0.7827, 0.8586, 0.8217, 0.8586, 0.8217, 0.8586, 0.7827, 0.9026, 0.7827, 0.9026, 0.8217, 0.8586, 0.8562, 0.8586, 0.8217, 0.9026, 0.8217, 0.9026, 0.8562, 0.804, 0.1515, 0.804, 0.1091, 0.8586, 0.1091, 0.8586, 0.1515, 0.804, 0.1091, 0.804, 0.06806, 0.8586, 0.06806, 0.8586, 0.1091, 0.8586, 0.1091, 0.8586, 0.06806, 0.9026, 0.06806, 0.9026, 0.1091, 0.8586, 0.1515, 0.8586, 0.1091, 0.9026, 0.1091, 0.9026, 0.1515, 0.804, 0.9263, 0.804, 0.8958, 0.8586, 0.8958, 0.8586, 0.9263, 0.804, 0.8958, 0.804, 0.8562, 0.8586, 0.8562, 0.8586, 0.8958, 0.8586, 0.8958, 0.8586, 0.8562, 0.9026, 0.8562, 0.9026, 0.8958, 0.8586, 0.9263, 0.8586, 0.8958, 0.9026, 0.8958, 0.9026, 0.9263, 0.804, 0.5496, 0.804, 0.5234, 0.8586, 0.5234, 0.8586, 0.5496, 0.804, 0.5234, 0.804, 0.4973, 0.8586, 0.4973, 0.8586, 0.5234, 0.8586, 0.5234, 0.8586, 0.4973, 0.9026, 0.4973, 0.9026, 0.5234, 0.8586, 0.5496, 0.8586, 0.5234, 0.9026, 0.5234, 0.9026, 0.5496, 0.804, 0.285, 0.804, 0.2579, 0.8586, 0.2579, 0.8586, 0.285, 0.804, 0.2579, 0.804, 0.2316, 0.8586, 0.2316, 0.8586, 0.2579, 0.8586, 0.2579, 0.8586, 0.2316, 0.9026, 0.2316, 0.9026, 0.2579, 0.8586, 0.285, 0.8586, 0.2579, 0.9026, 0.2579, 0.9026, 0.285, 0.804, 0.6595, 0.804, 0.6347, 0.8586, 0.6347, 0.8586, 0.6595, 0.804, 0.6347, 0.804, 0.6064, 0.8586, 0.6064, 0.8586, 0.6347, 0.8586, 0.6347, 0.8586, 0.6064, 0.9026, 0.6064, 0.9026, 0.6347, 0.8586, 0.6595, 0.8586, 0.6347, 0.9026, 0.6347, 0.9026, 0.6595, 0.804, 0.3879, 0.804, 0.3609, 0.8586, 0.3609, 0.8586, 0.3879, 0.804, 0.3609, 0.804, 0.3356, 0.8586, 0.3356, 0.8586, 0.3609, 0.8586, 0.3609, 0.8586, 0.3356, 0.9026, 0.3356, 0.9026, 0.3609, 0.8586, 0.3879, 0.8586, 0.3609, 0.9026, 0.3609, 0.9026, 0.3879, 0.804, 0.06806, 0.804, 0.03242, 0.8586, 0.03242, 0.8586, 0.06806, 0.804, 0.03242, 0.804, 0.004742, 0.8586, 0.004742, 0.8586, 0.03242, 0.8586, 0.03242, 0.8586, 0.004742, 0.9026, 0.004742, 0.9026, 0.03242, 0.8586, 0.06806, 0.8586, 0.03242, 0.9026, 0.03242, 0.9026, 0.06806, 0.804, 0.7827, 0.804, 0.7486, 0.8586, 0.7486, 0.8586, 0.7827, 0.804, 0.7486, 0.804, 0.7123, 0.8586, 0.7123, 0.8586, 0.7486, 0.8586, 0.7486, 0.8586, 0.7123, 0.9026, 0.7123, 0.9026, 0.7486, 0.8586, 0.7827, 0.8586, 0.7486, 0.9026, 0.7486, 0.9026, 0.7827, 0.804, 0.4973, 0.804, 0.4661, 0.8586, 0.4661, 0.8586, 0.4973, 0.804, 0.4661, 0.804, 0.4411, 0.8586, 0.4411, 0.8586, 0.4661, 0.8586, 0.4661, 0.8586, 0.4411, 0.9026, 0.4411, 0.9026, 0.4661, 0.8586, 0.4973, 0.8586, 0.4661, 0.9026, 0.4661, 0.9026, 0.4973, 0.804, 0.2316, 0.804, 0.1947, 0.8586, 0.1947, 0.8586, 0.2316, 0.804, 0.1947, 0.804, 0.1515, 0.8586, 0.1515, 0.8586, 0.1947, 0.8586, 0.1947, 0.8586, 0.1515, 0.9026, 0.1515, 0.9026, 0.1947, 0.8586, 0.2316, 0.8586, 0.1947, 0.9026, 0.1947, 0.9026, 0.2316, 0.804, 0.6064, 0.804, 0.5778, 0.8586, 0.5778, 0.8586, 0.6064, 0.804, 0.5778, 0.804, 0.5496, 0.8586, 0.5496, 0.8586, 0.5778, 0.8586, 0.5778, 0.8586, 0.5496, 0.9026, 0.5496, 0.9026, 0.5778, 0.8586, 0.6064, 0.8586, 0.5778, 0.9026, 0.5778, 0.9026, 0.6064, 0.9026, 0.7123, 0.9026, 0.6865, 0.9479, 0.6865, 0.9479, 0.7123, 0.9026, 0.6865, 0.9026, 0.6595, 0.9479, 0.6595, 0.9479, 0.6865, 0.9479, 0.6865, 0.9479, 0.6595, 0.9844, 0.6595, 0.9844, 0.6865, 0.9479, 0.7123, 0.9479, 0.6865, 0.9844, 0.6865, 0.9844, 0.7123, 0.9026, 0.285, 0.9026, 0.2579, 0.9479, 0.2579, 0.9479, 0.285, 0.9026, 0.2579, 0.9026, 0.2316, 0.9479, 0.2316, 0.9479, 0.2579, 0.9479, 0.2579, 0.9479, 0.2316, 0.9844, 0.2316, 0.9844, 0.2579, 0.9479, 0.285, 0.9479, 0.2579, 0.9844, 0.2579, 0.9844, 0.285, 0.9026, 0.6595, 0.9026, 0.6347, 0.9479, 0.6347, 0.9479, 0.6595, 0.9026, 0.6347, 0.9026, 0.6064, 0.9479, 0.6064, 0.9479, 0.6347, 0.9479, 0.6347, 0.9479, 0.6064, 0.9844, 0.6064, 0.9844, 0.6347, 0.9479, 0.6595, 0.9479, 0.6347, 0.9844, 0.6347, 0.9844, 0.6595, 0.9026, 0.2316, 0.9026, 0.1947, 0.9479, 0.1947, 0.9479, 0.2316, 0.9026, 0.1947, 0.9026, 0.1515, 0.9479, 0.1515, 0.9479, 0.1947, 0.9479, 0.1947, 0.9479, 0.1515, 0.9844, 0.1515, 0.9844, 0.1947, 0.9479, 0.2316, 0.9479, 0.1947, 0.9844, 0.1947, 0.9844, 0.2316, 0.9026, 0.6064, 0.9026, 0.5778, 0.9479, 0.5778, 0.9479, 0.6064, 0.9026, 0.5778, 0.9026, 0.5496, 0.9479, 0.5496, 0.9479, 0.5778, 0.9479, 0.5778, 0.9479, 0.5496, 0.9844, 0.5496, 0.9844, 0.5778, 0.9479, 0.6064, 0.9479, 0.5778, 0.9844, 0.5778, 0.9844, 0.6064, 0.9026, 0.1515, 0.9026, 0.1091, 0.9479, 0.1091, 0.9479, 0.1515, 0.9026, 0.1091, 0.9026, 0.06806, 0.9479, 0.06806, 0.9479, 0.1091, 0.9479, 0.1091, 0.9479, 0.06806, 0.9844, 0.06806, 0.9844, 0.1091, 0.9479, 0.1515, 0.9479, 0.1091, 0.9844, 0.1091, 0.9844, 0.1515, 0.9026, 0.5496, 0.9026, 0.5234, 0.9479, 0.5234, 0.9479, 0.5496, 0.9026, 0.5234, 0.9026, 0.4973, 0.9479, 0.4973, 0.9479, 0.5234, 0.9479, 0.5234, 0.9479, 0.4973, 0.9844, 0.4973, 0.9844, 0.5234, 0.9479, 0.5496, 0.9479, 0.5234, 0.9844, 0.5234, 0.9844, 0.5496, 0.9026, 0.06806, 0.9026, 0.03242, 0.9479, 0.03242, 0.9479, 0.06806, 0.9026, 0.03242, 0.9026, 0.004742, 0.9479, 0.004742, 0.9479, 0.03242, 0.9479, 0.03242, 0.9479, 0.004742, 0.9844, 0.004742, 0.9844, 0.03242, 0.9479, 0.06806, 0.9479, 0.03242, 0.9844, 0.03242, 0.9844, 0.06806, 0.9026, 0.4973, 0.9026, 0.4661, 0.9479, 0.4661, 0.9479, 0.4973, 0.9026, 0.4661, 0.9026, 0.4411, 0.9479, 0.4411, 0.9479, 0.4661, 0.9479, 0.4661, 0.9479, 0.4411, 0.9844, 0.4411, 0.9844, 0.4661, 0.9479, 0.4973, 0.9479, 0.4661, 0.9844, 0.4661, 0.9844, 0.4973, 0.9026, 0.9892, 0.9026, 0.9594, 0.9479, 0.9594, 0.9479, 0.9892, 0.9026, 0.9594, 0.9026, 0.9263, 0.9479, 0.9263, 0.9479, 0.9594, 0.9479, 0.9594, 0.9479, 0.9263, 0.9844, 0.9263, 0.9844, 0.9594, 0.9479, 0.9892, 0.9479, 0.9594, 0.9844, 0.9594, 0.9844, 0.9892, 0.9026, 0.4411, 0.9026, 0.4133, 0.9479, 0.4133, 0.9479, 0.4411, 0.9026, 0.4133, 0.9026, 0.3879, 0.9479, 0.3879, 0.9479, 0.4133, 0.9479, 0.4133, 0.9479, 0.3879, 0.9844, 0.3879, 0.9844, 0.4133, 0.9479, 0.4411, 0.9479, 0.4133, 0.9844, 0.4133, 0.9844, 0.4411, 0.9026, 0.8562, 0.9026, 0.8217, 0.9479, 0.8217, 0.9479, 0.8562, 0.9026, 0.8217, 0.9026, 0.7827, 0.9479, 0.7827, 0.9479, 0.8217, 0.9479, 0.8217, 0.9479, 0.7827, 0.9844, 0.7827, 0.9844, 0.8217, 0.9479, 0.8562, 0.9479, 0.8217, 0.9844, 0.8217, 0.9844, 0.8562, 0.9026, 0.9263, 0.9026, 0.8958, 0.9479, 0.8958, 0.9479, 0.9263, 0.9026, 0.8958, 0.9026, 0.8562, 0.9479, 0.8562, 0.9479, 0.8958, 0.9479, 0.8958, 0.9479, 0.8562, 0.9844, 0.8562, 0.9844, 0.8958, 0.9479, 0.9263, 0.9479, 0.8958, 0.9844, 0.8958, 0.9844, 0.9263, 0.9026, 0.3879, 0.9026, 0.3609, 0.9479, 0.3609, 0.9479, 0.3879, 0.9026, 0.3609, 0.9026, 0.3356, 0.9479, 0.3356, 0.9479, 0.3609, 0.9479, 0.3609, 0.9479, 0.3356, 0.9844, 0.3356, 0.9844, 0.3609, 0.9479, 0.3879, 0.9479, 0.3609, 0.9844, 0.3609, 0.9844, 0.3879, 0.9026, 0.7827, 0.9026, 0.7486, 0.9479, 0.7486, 0.9479, 0.7827, 0.9026, 0.7486, 0.9026, 0.7123, 0.9479, 0.7123, 0.9479, 0.7486, 0.9479, 0.7486, 0.9479, 0.7123, 0.9844, 0.7123, 0.9844, 0.7486, 0.9479, 0.7827, 0.9479, 0.7486, 0.9844, 0.7486, 0.9844, 0.7827, 0.9026, 0.3356, 0.9026, 0.3128, 0.9479, 0.3128, 0.9479, 0.3356, 0.9026, 0.3128, 0.9026, 0.285, 0.9479, 0.285, 0.9479, 0.3128, 0.9479, 0.3128, 0.9479, 0.285, 0.9844, 0.285, 0.9844, 0.3128, 0.9479, 0.3356, 0.9479, 0.3128, 0.9844, 0.3128, 0.9844, 0.3356])
me_circle_002.use_remesh_fix_poles = True
me_circle_002.use_remesh_preserve_attributes = False
me_circle_002.use_mirror_vertex_groups = False
me_circle_002.update()

# ---- objects
ob_circle_001 = bpy.data.objects.new('Circle.001', me_circle_002)

# ---- transforms, parenting, visibility, modifiers, constraints
ob_circle_001.location = (0.0, 0.0, 0.0)
ob_circle_001.scale = (0.9654, 0.9654, 0.9654)
ob_circle_001.lineart.crease_threshold = 0.0

# ---- collection membership
col_collection.objects.link(ob_circle_001)

# ---- scene / render settings (as saved in the file)
scene.frame_start = 1; scene.frame_end = 250; scene.frame_set(1)
scene.render.engine = 'BLENDER_EEVEE_NEXT'
scene.cycles.use_denoising = False
scene.cycles.samples = 128
scene.cycles.sampling_pattern = 'TABULATED_SOBOL'
scene.cycles.use_adaptive_sampling = False
scene.cycles.use_light_tree = False
scene.view_settings.view_transform = 'Filmic'
bpy.context.view_layer.update()

# ---- added for rendering (the .blend has no active camera and no usable light): camera, sun
cam_auto = bpy.data.cameras.new('AutoCamera')
cam_auto.lens = 50.0
cam_auto.sensor_width = 36.0
cam_auto.clip_end = 9822.81
ob_auto_camera = bpy.data.objects.new('AutoCamera', cam_auto)
scene.collection.objects.link(ob_auto_camera)
ob_auto_camera.location = (560.448, -672.728, 576.897)
ob_auto_camera.rotation_euler = (1.09748, -7.21219e-08, 0.694738)
scene.camera = ob_auto_camera
light_auto_sun = bpy.data.lights.new('AutoSun', 'SUN')
light_auto_sun.energy = 3.0
light_auto_sun.angle = 0.0523599
ob_auto_sun = bpy.data.objects.new('AutoSun', light_auto_sun)
scene.collection.objects.link(ob_auto_sun)
ob_auto_sun.rotation_euler = (0.872665, 0.174533, 0.523599)
bpy.context.view_layer.update()
